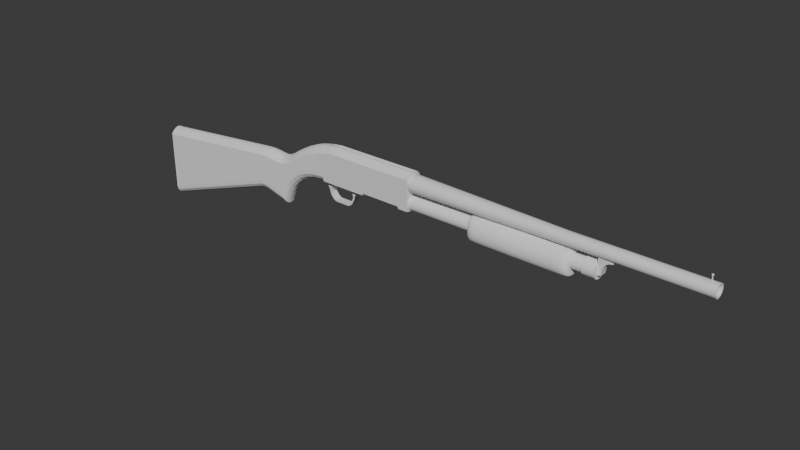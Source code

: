 # Source: model37.blend  (saved by Blender 5.1.30; exported with 4.5.12 LTS)
import bpy
from mathutils import Matrix  # noqa: F401  (used for matrix-valued properties, if any)

bpy.ops.wm.read_factory_settings(use_empty=True)
scene = bpy.context.scene
scene.name = 'Scene'

# ---- materials (node trees are filled in below, after node groups)
mat_material = bpy.data.materials.new('Material')
mat_material.alpha_threshold = 0.0
mat_material.use_backface_culling_lightprobe_volume = False
mat_material.roughness = 0.5
mat_material.line_color = (0.0, 0.0, 0.0, 1.0)

# ---- node groups
ng_smooth_by_angle = bpy.data.node_groups.new('Smooth by Angle', 'GeometryNodeTree')
_s = ng_smooth_by_angle.interface.new_socket(name='Mesh', in_out='OUTPUT', socket_type='NodeSocketGeometry')
_s = ng_smooth_by_angle.interface.new_socket(name='Mesh', in_out='INPUT', socket_type='NodeSocketGeometry')
_s = ng_smooth_by_angle.interface.new_socket(name='Angle', in_out='INPUT', socket_type='NodeSocketFloat')
_s.subtype = 'ANGLE'
_s.default_value = 0.5236
_s.min_value = 0.0
_s.max_value = 3.142
_s.description = 'Maximum face angle for smooth edges'
_s = ng_smooth_by_angle.interface.new_socket(name='Ignore Sharpness', in_out='INPUT', socket_type='NodeSocketBool')
_s.force_non_field = True
ng_smooth_by_angle.is_modifier = True
_N = ng_smooth_by_angle.nodes; _L = ng_smooth_by_angle.links
n0 = _N.new('GeometryNodeSetShadeSmooth'); n0.name = 'Set Shade Smooth'; n0.location = (120, -80)
n0.domain = 'EDGE'
n1 = _N.new('GeometryNodeSetShadeSmooth'); n1.name = 'Set Shade Smooth.001'; n1.location = (300, -80)
n2 = _N.new('NodeGroupOutput'); n2.name = 'Group Output'; n2.location = (480, -80)
n3 = _N.new('GeometryNodeInputMeshEdgeAngle'); n3.name = 'Edge Angle'; n3.location = (-440, -240)
n4 = _N.new('NodeGroupInput'); n4.name = 'Group Input'; n4.location = (-80, -80)
n5 = _N.new('GeometryNodeInputEdgeSmooth'); n5.name = 'Is Edge Smooth'; n5.location = (-260, -120)
n6 = _N.new('GeometryNodeInputShadeSmooth'); n6.name = 'Is Shade Smooth'; n6.location = (-440, -397)
n7 = _N.new('FunctionNodeCompare'); n7.name = 'Compare'; n7.location = (-260, -260)
n7.operation = 'LESS_EQUAL'
n7.inputs[6].default_value = (0.0, 0.0, 0.0, 0.0)
n7.inputs[7].default_value = (0.0, 0.0, 0.0, 0.0)
n8 = _N.new('FunctionNodeBooleanMath'); n8.name = 'Boolean Math.001'; n8.location = (-80, -260)
n9 = _N.new('NodeGroupInput'); n9.name = 'Group Input.001'; n9.location = (-440, -329)
n10 = _N.new('NodeGroupInput'); n10.name = 'Group Input.002'; n10.location = (-259, -189)
n11 = _N.new('FunctionNodeBooleanMath'); n11.name = 'Boolean Math'; n11.location = (-80, -149)
n11.operation = 'OR'
n12 = _N.new('FunctionNodeBooleanMath'); n12.name = 'Boolean Math.002'; n12.location = (-260, -380)
n12.operation = 'OR'
n13 = _N.new('NodeGroupInput'); n13.name = 'Group Input.003'; n13.location = (-440, -460)
_L.new(n3.outputs[0], n7.inputs[0])
_L.new(n1.outputs[0], n2.inputs[0])
_L.new(n9.outputs[1], n7.inputs[1])
_L.new(n7.outputs[0], n8.inputs[0])
_L.new(n4.outputs[0], n0.inputs[0])
_L.new(n0.outputs[0], n1.inputs[0])
_L.new(n8.outputs[0], n0.inputs[2])
_L.new(n10.outputs[2], n11.inputs[1])
_L.new(n5.outputs[0], n11.inputs[0])
_L.new(n11.outputs[0], n0.inputs[1])
_L.new(n13.outputs[2], n12.inputs[1])
_L.new(n6.outputs[0], n12.inputs[0])
_L.new(n12.outputs[0], n8.inputs[1])
n2.is_active_output = True

# ---- material node trees
mat_material.use_nodes = True; mat_material.node_tree.nodes.clear()
_N = mat_material.node_tree.nodes; _L = mat_material.node_tree.links
n0 = _N.new('ShaderNodeOutputMaterial'); n0.name = 'Material Output'; n0.location = (200, 100)
n1 = _N.new('ShaderNodeBsdfPrincipled'); n1.name = 'Principled BSDF'; n1.location = (-200, 100)
_L.new(n1.outputs[0], n0.inputs[0])
n0.is_active_output = True

# ---- world
world_world = bpy.data.worlds.new('World'); scene.world = world_world
world_world.use_nodes = True; world_world.node_tree.nodes.clear()
_N = world_world.node_tree.nodes; _L = world_world.node_tree.links
n0 = _N.new('ShaderNodeOutputWorld'); n0.name = 'World Output'; n0.location = (200, 100)
n1 = _N.new('ShaderNodeBackground'); n1.name = 'Background'; n1.location = (-200, 100)
n1.inputs[0].default_value = (0.05088, 0.05088, 0.05088, 1.0)
_L.new(n1.outputs[0], n0.inputs[0])
n0.is_active_output = True
world_world.color = (0.05088, 0.05088, 0.05088)
world_world.sun_shadow_jitter_overblur = 0.0

# ---- meshes
me_cube = bpy.data.meshes.new('Cube')
me_cube.from_pydata([(0.5174, -0.05338, 0.05752), (0.5174, -2.448e-08, 0.2692), (0.5174, -2.262e-08, 0.0439), (-0.001268, 5.544e-11, 0.2683), (-0.05132, 2.243e-09, 0.2683), (-0.103, 4.503e-09, 0.2611), (-0.1316, 5.753e-09, 0.2542), (-0.08027, -0.05338, 0.05846), (-0.08027, 3.509e-09, 0.04484), (0.203, -0.05338, 0.05846), (0.203, -8.874e-09, 0.04484), (0.203, -0.05338, 0.06344), (0.203, -8.874e-09, 0.04982), (0.2127, -0.05338, 0.07052), (0.2127, -9.295e-09, 0.0569), (0.4501, -0.05338, 0.07052), (0.4501, -1.967e-08, 0.0569), (0.4579, -0.05338, 0.06356), (0.4579, -2.001e-08, 0.04994), (0.4579, -0.05338, 0.05737), (0.4579, -2.001e-08, 0.04375), (0.5174, -0.05364, 0.2394), (0.5174, -0.01454, 0.2745), (0.5174, -0.02936, 0.2663), (0.5174, -0.04391, 0.254), (0.000715, -0.05364, 0.2386), (-4.397e-05, -0.04391, 0.2531), (-0.0006874, -0.02936, 0.2655), (-0.001117, -0.01454, 0.2737), (-0.04563, -0.05364, 0.2338), (-0.04781, -0.04391, 0.2482), (-0.04966, -0.02936, 0.2604), (-0.05089, -0.01454, 0.2686), (-0.09483, -0.05364, 0.224), (-0.09796, -0.04391, 0.2382), (-0.1006, -0.02936, 0.2502), (-0.1024, -0.01454, 0.2583), (-0.1225, -0.05364, 0.2173), (-0.126, -0.04391, 0.2314), (-0.129, -0.02936, 0.2434), (-0.1309, -0.01454, 0.2514), (0.2127, -0.05364, 0.2389), (0.4501, -0.05364, 0.2393)], [], [(7, 8, 10, 9), (9, 10, 12, 11), (16, 18, 17, 15), (25, 29, 7), (13, 14, 16, 15), (11, 13, 41), (41, 25, 11), (17, 18, 20, 19), (19, 20, 2, 0), (3, 4, 32, 28), (28, 32, 31, 27), (27, 31, 30, 26), (26, 30, 29, 25), (1, 3, 28, 22), (22, 28, 27, 23), (23, 27, 26, 24), (24, 26, 25, 41, 42, 21), (33, 29, 30, 34), (34, 30, 31, 35), (35, 31, 32, 36), (36, 32, 4, 5), (37, 33, 34, 38), (38, 34, 35, 39), (39, 35, 36, 40), (40, 36, 5, 6), (17, 19, 0), (2, 1, 22, 23, 24, 21, 0), (37, 38, 39, 40, 6, 8, 7), (7, 9, 11), (15, 41, 13), (12, 14, 13, 11), (11, 25, 7), (29, 33, 7), (33, 37, 7), (0, 21, 15), (21, 42, 15), (15, 17, 0), (15, 42, 41)])
_uv = me_cube.uv_layers.new(name='UVMap')
_uv.uv.foreach_set('vector', [0.375, 0.75, 0.375, 1.0, 0.375, 1.0, 0.375, 0.75, 0.375, 0.75, 0.375, 1.0, 0.375, 1.0, 0.375, 0.75, 0.375, 1.0, 0.375, 1.0, 0.375, 0.75, 0.375, 0.75, 0.5196, 0.742, 0.4239, 0.7468, 0.375, 0.75, 0.375, 0.75, 0.375, 1.0, 0.375, 1.0, 0.375, 0.75, 0.375, 0.75, 0.375, 0.75, 0.5461, 0.6539, 0.5461, 0.6539, 0.5196, 0.742, 0.375, 0.75, 0.375, 0.75, 0.375, 1.0, 0.375, 1.0, 0.375, 0.75, 0.375, 0.75, 0.375, 1.0, 0.375, 1.0, 0.375, 0.75, 0.7222, 0.8472, 0.375, 0.9443, 0.3753, 0.87, 0.6846, 0.8099, 0.6846, 0.8099, 0.3753, 0.87, 0.3763, 0.75, 0.6236, 0.7499, 0.6236, 0.7499, 0.3763, 0.75, 0.415, 0.7482, 0.5498, 0.7444, 0.5498, 0.7444, 0.415, 0.7482, 0.4239, 0.7468, 0.5196, 0.742, 0.7546, 0.4352, 0.7222, 0.8472, 0.6846, 0.8099, 0.7039, 0.46, 0.7039, 0.46, 0.6846, 0.8099, 0.6236, 0.7499, 0.621, 0.481, 0.621, 0.481, 0.6236, 0.7499, 0.5498, 0.7444, 0.5998, 0.5119, 0.5998, 0.5119, 0.5498, 0.7444, 0.5196, 0.742, 0.5461, 0.6539, 0.5757, 0.5552, 0.5842, 0.5272, 0.3842, 0.7485, 0.4239, 0.7468, 0.415, 0.7482, 0.3808, 0.749, 0.3808, 0.749, 0.415, 0.7482, 0.3763, 0.75, 0.375, 0.75, 0.375, 0.75, 0.3763, 0.75, 0.3753, 0.87, 0.375, 0.87, 0.375, 0.87, 0.3753, 0.87, 0.375, 0.9443, 0.375, 0.9443, 0.375, 0.75, 0.3842, 0.7485, 0.3808, 0.749, 0.375, 0.7549, 0.375, 0.7549, 0.3808, 0.749, 0.375, 0.75, 0.375, 0.769, 0.375, 0.769, 0.375, 0.75, 0.375, 0.87, 0.375, 0.87, 0.375, 0.87, 0.375, 0.87, 0.375, 0.9443, 0.375, 0.9443, 0.375, 0.75, 0.375, 0.75, 0.375, 0.75, 0.375, 0.25, 0.7546, 0.4352, 0.7039, 0.46, 0.621, 0.481, 0.5998, 0.5119, 0.5842, 0.5272, 0.375, 0.5, 0.375, 0.75, 0.375, 0.7549, 0.375, 0.769, 0.375, 0.87, 0.375, 1.0, 0.375, 1.0, 0.375, 0.75, 0.375, 0.75, 0.375, 0.75, 0.375, 0.75, 0.375, 0.75, 0.5461, 0.6539, 0.375, 0.75, 0.375, 1.0, 0.375, 1.0, 0.375, 0.75, 0.375, 0.75, 0.375, 0.75, 0.5196, 0.742, 0.375, 0.75, 0.4239, 0.7468, 0.3842, 0.7485, 0.375, 0.75, 0.3842, 0.7485, 0.375, 0.75, 0.375, 0.75, 0.375, 0.75, 0.5842, 0.5272, 0.375, 0.75, 0.5842, 0.5272, 0.5757, 0.5552, 0.375, 0.75, 0.375, 0.75, 0.375, 0.75, 0.375, 0.75, 0.375, 0.75, 0.5757, 0.5552, 0.5461, 0.6539])
me_cube.materials.append(mat_material)
me_cube.materials.append(None)
me_cube.use_mirror_vertex_groups = False
me_cube.update()
me_cube.normals_split_custom_set([tuple(v) for v in zip(*[iter([-1.492e-08, -0.2472, -0.969, -1.492e-08, -0.2472, -0.969, -1.492e-08, -0.2472, -0.969, -1.492e-08, -0.2472, -0.969, 1.0, 0.0, 0.0, 1.0, 0.0, 0.0, 1.0, 0.0, 0.0, 1.0, 0.0, 0.0, -0.4028, -0.178, -0.8978, -0.9031, -0.1702, -0.3943, -0.9031, -0.1703, -0.3943, -0.4028, -0.178, -0.8978, 0.0001561, -1.0, -0.001475, 0.0001561, -1.0, -0.001475, 0.0001561, -1.0, -0.001475, 0.0, -0.2472, -0.969, 0.0, -0.2472, -0.969, 0.0, -0.2472, -0.969, 0.0, -0.2472, -0.969, 0.0007715, -1.0, -0.00148, 0.000628, -1.0, -0.00147, 0.0006281, -1.0, -0.001469, -7.692e-07, -1.0, -0.001445, -7.692e-07, -1.0, -0.001445, -7.692e-07, -1.0, -0.001445, -1.0, 0.0, 0.0, -1.0, 0.0, 0.0, -1.0, 0.0, 0.0, -1.0, 0.0, 0.0, 0.002537, -0.2472, -0.969, 0.002537, -0.2472, -0.969, 0.002537, -0.2472, -0.969, 0.002537, -0.2472, -0.969, -0.05124, 0.3634, 0.9302, -0.05013, 0.3887, 0.92, -0.05117, 0.007313, 0.9987, -0.05003, -0.02003, 0.9985, -0.09779, -0.3065, 0.9468, -0.09738, -0.3065, 0.9469, -0.0784, -0.6468, 0.7586, -0.07794, -0.6468, 0.7586, -0.09022, -0.4854, 0.8696, -0.08907, -0.4854, 0.8698, -0.06438, -0.7825, 0.6193, -0.0632, -0.7825, 0.6194, -0.07296, -0.7071, 0.7034, -0.07205, -0.7071, 0.7035, -0.03976, -0.9236, 0.3813, -0.0388, -0.9236, 0.3814, -0.001417, 0.5224, 0.8527, -0.001415, 0.5224, 0.8527, -0.001554, 0.157, 0.9876, -0.001478, 0.157, 0.9876, -0.001549, -0.3064, 0.9519, -0.001322, -0.3064, 0.9519, -0.001467, -0.6468, 0.7627, -0.001208, -0.6468, 0.7627, -0.001435, -0.4854, 0.8743, -0.0008178, -0.4855, 0.8743, -0.00163, -0.7826, 0.6225, -0.0009984, -0.7826, 0.6225, -0.001145, -0.7071, 0.7072, -0.0006688, -0.7071, 0.7072, -0.001103, -0.9236, 0.3834, 0.09483, -0.9097, 0.4044, 0.09483, -0.9097, 0.4044, -0.0006586, -0.9236, 0.3834, -0.07538, -0.9236, 0.376, -0.07474, -0.9236, 0.3761, -0.1391, -0.7071, 0.6933, -0.1385, -0.7071, 0.6935, -0.1223, -0.7826, 0.6104, -0.1215, -0.7826, 0.6106, -0.172, -0.4855, 0.8572, -0.1712, -0.4854, 0.8573, -0.1496, -0.6468, 0.7479, -0.1493, -0.6468, 0.7479, -0.1869, -0.3064, 0.9334, -0.1866, -0.3064, 0.9334, -0.1603, -0.2775, 0.9473, -0.157, -0.2933, 0.943, -0.169, 0.09403, 0.9811, -0.1665, 0.1105, 0.9798, -0.08988, -0.9236, 0.3728, -0.08964, -0.9236, 0.3729, -0.1658, -0.707, 0.6875, -0.1656, -0.707, 0.6875, -0.1459, -0.7827, 0.6051, -0.1456, -0.7827, 0.6052, -0.205, -0.4855, 0.8498, -0.2047, -0.4855, 0.8499, -0.1787, -0.6467, 0.7415, -0.1786, -0.6467, 0.7415, -0.2231, -0.3063, 0.9254, -0.223, -0.3063, 0.9255, -0.2165, -0.3823, 0.8983, -0.2165, -0.3823, 0.8983, -0.2342, -0.0003782, 0.9722, -0.2344, -0.0003784, 0.9721, -0.0001248, -1.0, -0.001288, -0.0001248, -1.0, -0.001288, -0.0001249, -1.0, -0.001288, 1.0, -6.535e-07, 0.0, 1.0, -6.535e-07, 0.0, 1.0, -6.535e-07, 0.0, 1.0, -6.535e-07, 0.0, 1.0, -6.535e-07, 0.0, 1.0, -6.535e-07, 0.0, 1.0, -6.535e-07, 0.0, -0.9689, -0.02775, -0.2461, -0.9689, -0.02775, -0.2461, -0.9689, -0.02775, -0.2461, -0.9689, -0.02775, -0.2461, -0.9689, -0.02775, -0.2461, -0.9689, -0.02775, -0.2461, -0.9689, -0.02775, -0.2461, 7.063e-05, -1.0, -0.001292, 7.06e-05, -1.0, -0.001292, 7.058e-05, -1.0, -0.001292, -4.712e-08, -1.0, -0.001506, -4.712e-08, -1.0, -0.001506, -4.712e-08, -1.0, -0.001506, 0.7243, -0.1976, -0.6606, 0.1916, -0.1831, -0.9642, 0.1916, -0.1831, -0.9642, 0.7243, -0.1976, -0.6606, 2.482e-05, -1.0, -0.001416, 2.482e-05, -1.0, -0.001416, 2.482e-05, -1.0, -0.001416, 0.000325, -1.0, -0.001508, 0.000325, -1.0, -0.001508, 0.000325, -1.0, -0.001508, 0.0003705, -1.0, -0.001504, 0.0003705, -1.0, -0.001504, 0.0003705, -1.0, -0.001504, -0.0002702, -1.0, -0.001399, -0.0002702, -1.0, -0.001399, -0.0002702, -1.0, -0.001399, -6.745e-07, -1.0, -0.001507, -6.745e-07, -1.0, -0.001507, -6.745e-07, -1.0, -0.001507, -0.0001248, -1.0, -0.001288, -0.0001249, -1.0, -0.001288, -0.0001249, -1.0, -0.001288, -6.985e-07, -1.0, -0.001507, -6.985e-07, -1.0, -0.001507, -6.985e-07, -1.0, -0.001507])] * 3)])
me_cube_001 = bpy.data.meshes.new('Cube.001')
me_cube_001.from_pydata([(2.239, -6.904e-08, 0.2379), (2.239, -6.904e-08, 0.1624), (1.463, -3.514e-08, 0.237), (0.5181, 0.0, 0.259), (0.5181, 0.0, 0.1534), (1.463, -3.514e-08, 0.1623), (2.239, -0.01541, 0.235), (2.239, -0.02753, 0.2269), (2.239, -0.03564, 0.2148), (2.239, -0.03848, 0.2001), (2.239, -0.03564, 0.1855), (2.239, -0.02753, 0.1734), (2.239, -0.01541, 0.1653), (1.463, -0.01541, 0.2342), (1.463, -0.02753, 0.2261), (1.463, -0.03564, 0.2139), (0.5181, -0.05338, 0.2062), (0.5181, -0.04937, 0.2265), (0.5181, -0.03792, 0.2436), (0.5181, -0.02079, 0.255), (0.5181, -0.02079, 0.1575), (0.5181, -0.03792, 0.1689), (0.5181, -0.04937, 0.186), (1.463, -0.03848, 0.1996), (1.463, -0.01541, 0.1651), (1.463, -0.02753, 0.1732), (1.463, -0.03564, 0.1853), (2.205, -7.524e-08, 0.2676), (2.203, -7.515e-08, 0.2628), (2.198, -7.494e-08, 0.2607), (2.198, -0.004867, 0.2725), (2.198, -0.006882, 0.2676), (2.198, -0.004867, 0.2628), (2.198, -7.494e-08, 0.2745), (2.193, -7.43e-08, 0.2725), (2.191, -7.404e-08, 0.2676), (2.193, -7.43e-08, 0.2628), (2.203, -7.601e-08, 0.2725), (2.203, -6.136e-08, 0.233), (2.203, -6.136e-08, 0.2438), (2.201, -0.004675, 0.233), (2.201, -0.004675, 0.2438), (2.195, -0.004675, 0.233), (2.195, -0.004675, 0.2438), (2.193, -6.089e-08, 0.233), (2.193, -6.089e-08, 0.2438), (2.195, 0.004674, 0.233), (2.201, 0.004674, 0.233), (2.201, -6.126e-08, 0.2438), (2.201, -6.126e-08, 0.2626), (2.198, -0.003162, 0.2438), (2.198, -0.003162, 0.2626), (2.195, -6.098e-08, 0.2438), (2.195, -6.098e-08, 0.2626), (2.198, 0.003162, 0.2438), (2.198, 0.003162, 0.2626), (2.239, -6.904e-08, 0.2303), (2.239, 0.0, 0.17), (2.239, -0.03079, 0.2001), (2.239, -0.01233, 0.228), (2.239, -0.02203, 0.2215), (2.239, -0.02851, 0.2118), (2.239, -0.02851, 0.1884), (2.239, -0.02203, 0.1787), (2.239, -0.01233, 0.1722), (1.519, -3.758e-08, 0.1996), (1.648, -4.654e-08, 0.1427), (1.648, -4.654e-08, 0.07547), (1.668, -4.743e-08, 0.07547), (1.674, -4.768e-08, 0.1141), (1.648, -0.02259, 0.07547), (1.648, -0.02259, 0.1427), (1.668, -0.02259, 0.07547), (1.674, -0.02259, 0.1141), (1.682, -4.801e-08, 0.1323), (1.682, -0.02259, 0.1323), (1.692, -4.848e-08, 0.145), (1.692, -0.02259, 0.145), (1.709, -4.922e-08, 0.1545), (1.709, -0.02259, 0.1545), (1.728, -5.006e-08, 0.1572), (1.728, -0.02259, 0.1572), (1.728, -5.006e-08, 0.1687), (1.728, -0.02259, 0.1687), (1.648, -4.654e-08, 0.1687), (1.648, -0.02259, 0.1687)], [], [(0, 2, 13, 6), (6, 13, 14, 7), (7, 14, 15, 8), (8, 15, 23, 9), (23, 16, 22, 26), (26, 22, 21, 25), (25, 21, 20, 24), (24, 20, 4, 5), (16, 23, 15, 17), (17, 15, 14, 18), (18, 14, 13, 19), (19, 13, 2, 3), (9, 23, 26, 10), (10, 26, 25, 11), (11, 25, 24, 12), (12, 24, 5, 1), (16, 17, 18, 19, 3, 4, 20, 21, 22), (29, 28, 32), (27, 37, 30, 31), (28, 27, 31, 32), (37, 33, 30), (29, 32, 36), (31, 30, 34, 35), (32, 31, 35, 36), (30, 33, 34), (38, 39, 41, 40), (40, 41, 43, 42), (42, 43, 45, 44), (41, 39, 45, 43), (38, 40, 42, 44, 46, 47), (48, 49, 51, 50), (50, 51, 53, 52), (51, 49, 55, 53), (48, 50, 52, 54), (1, 57, 64, 12), (12, 64, 63, 11), (9, 58, 61, 8), (6, 59, 56, 0), (8, 61, 60, 7), (11, 63, 62, 10), (7, 60, 59, 6), (10, 62, 58, 9), (59, 60, 65), (62, 63, 65), (60, 61, 65), (63, 64, 65), (61, 58, 65), (56, 59, 65), (64, 57, 65), (58, 62, 65), (68, 69, 73, 72), (73, 70, 72), (70, 71, 66, 67), (68, 72, 70, 67), (69, 74, 75, 73), (74, 76, 77, 75), (76, 78, 79, 77), (79, 81, 83), (80, 82, 83, 81), (82, 83, 85, 84), (84, 66, 71, 85), (85, 77, 79), (73, 71, 70), (73, 75, 71), (71, 77, 85), (75, 77, 71), (85, 79, 83), (79, 78, 80, 81)])
me_cube_001.polygons.foreach_set('use_smooth', [True] * 68)
me_cube_001.polygons.foreach_set('material_index', [0, 0, 0, 0, 0, 0, 0, 0, 0, 0, 0, 0, 0, 0, 0, 0, 0, 0, 0, 0, 0, 0, 0, 0, 0, 0, 0, 0, 0, 0, 0, 0, 0, 0, 0, 0, 0, 0, 0, 0, 0, 0, 0, 0, 0, 0, 0, 0, 0, 0, 1, 1, 1, 1, 1, 1, 1, 1, 1, 1, 1, 1, 1, 1, 1, 1, 1, 1])
_uv = me_cube_001.uv_layers.new(name='UVMap')
_uv.uv.foreach_set('vector', [0.7869, 0.4191, 0.8678, 0.75, 0.7749, 0.75, 0.7218, 0.45, 0.7218, 0.45, 0.7749, 0.75, 0.625, 0.75, 0.6129, 0.4763, 0.6129, 0.4763, 0.625, 0.75, 0.4321, 0.5185, 0.5485, 0.5448, 0.5485, 0.5448, 0.4321, 0.5185, 0.3125, 0.375, 0.5011, 0.5826, 0.3125, 0.375, 0.0, 0.0, 0.0, 0.0, 0.1929, 0.2315, 0.1929, 0.2315, 0.0, 0.0, 0.0, 0.0, 3.459e-07, 6.918e-07, 3.459e-07, 6.918e-07, 0.0, 0.0, 0.0, 0.0, 0.2249, 0.5996, 0.2249, 0.5996, 0.0, 0.0, 0.0, 0.0, 0.3643, 0.9714, 0.0, 0.0, 0.3125, 0.375, 0.4321, 0.5185, 0.0, 0.0, 0.0, 0.0, 0.4321, 0.5185, 0.625, 0.75, 0.0, 0.0, 0.0, 0.0, 0.625, 0.75, 0.7749, 0.75, 0.0, 0.0, 0.0, 0.0, 0.7749, 0.75, 0.8678, 0.75, 0.0, 0.0, 0.4989, 0.6261, 0.3125, 0.375, 0.1929, 0.2315, 0.4515, 0.6735, 0.4515, 0.6735, 0.1929, 0.2315, 3.459e-07, 6.918e-07, 0.375, 0.75, 0.375, 0.75, 0.375, 0.75, 0.375, 0.8999, 0.375, 0.8999, 0.375, 0.8999, 0.375, 0.8999, 0.375, 0.9928, 0.375, 0.9928, 0.375, 0.75, 0.375, 0.7685, 0.375, 0.8211, 0.375, 0.8999, 0.375, 1.0, 0.375, 0.9928, 0.375, 0.8999, 0.375, 0.8211, 0.375, 0.7685, 0.625, 0.0, 0.75, 0.25, 0.5, 0.25, 0.75, 0.5, 0.75, 0.75, 0.5, 0.75, 0.5, 0.5, 0.75, 0.25, 0.75, 0.5, 0.5, 0.5, 0.5, 0.25, 0.75, 0.75, 0.625, 1.0, 0.5, 0.75, 0.375, 0.0, 0.5, 0.25, 0.25, 0.25, 0.5, 0.5, 0.5, 0.75, 0.25, 0.75, 0.25, 0.5, 0.5, 0.25, 0.5, 0.5, 0.25, 0.5, 0.25, 0.25, 0.5, 0.75, 0.375, 1.0, 0.25, 0.75, 1.0, 0.5, 1.0, 1.0, 0.8333, 1.0, 0.8333, 0.5, 0.8333, 0.5, 0.8333, 1.0, 0.6667, 1.0, 0.6667, 0.5, 0.6667, 0.5, 0.6667, 1.0, 0.5, 1.0, 0.5, 0.5, 0.4578, 0.37, 0.25, 0.49, 0.25, 0.01, 0.4578, 0.13, 0.75, 0.49, 0.9578, 0.37, 0.9578, 0.13, 0.75, 0.01, 0.5422, 0.13, 0.5422, 0.37, 1.0, 0.5, 1.0, 1.0, 0.75, 1.0, 0.75, 0.5, 0.75, 0.5, 0.75, 1.0, 0.5, 1.0, 0.5, 0.5, 0.49, 0.25, 0.25, 0.49, 0.01, 0.25, 0.25, 0.01, 0.75, 0.49, 0.99, 0.25, 0.75, 0.01, 0.51, 0.25, 0.375, 0.9928, 0.375, 0.9928, 0.375, 0.8999, 0.375, 0.8999, 0.375, 0.8999, 0.375, 0.8999, 0.375, 0.75, 0.375, 0.75, 0.5011, 0.5826, 0.5011, 0.5826, 0.5485, 0.5448, 0.5485, 0.5448, 0.7218, 0.45, 0.7218, 0.45, 0.7869, 0.4191, 0.7869, 0.4191, 0.5485, 0.5448, 0.5485, 0.5448, 0.6129, 0.4763, 0.6129, 0.4763, 0.375, 0.75, 0.375, 0.75, 0.4515, 0.6735, 0.4515, 0.6735, 0.6129, 0.4763, 0.6129, 0.4763, 0.7218, 0.45, 0.7218, 0.45, 0.4515, 0.6735, 0.4515, 0.6735, 0.4989, 0.6261, 0.4989, 0.6261, 0.7218, 0.45, 0.6129, 0.4763, 0.7218, 0.45, 0.4515, 0.6735, 0.375, 0.75, 0.4515, 0.6735, 0.6129, 0.4763, 0.5485, 0.5448, 0.6129, 0.4763, 0.375, 0.75, 0.375, 0.8999, 0.375, 0.75, 0.5485, 0.5448, 0.5011, 0.5826, 0.5485, 0.5448, 0.7869, 0.4191, 0.7218, 0.45, 0.7869, 0.4191, 0.375, 0.8999, 0.375, 0.9928, 0.375, 0.8999, 0.4989, 0.6261, 0.4515, 0.6735, 0.4989, 0.6261, 0.375, 0.25, 0.625, 0.25, 0.625, 0.5, 0.375, 0.5, 0.625, 0.5, 0.375, 0.75, 0.375, 0.5, 0.375, 0.75, 0.625, 0.75, 0.625, 1.0, 0.375, 1.0, 0.125, 0.5, 0.375, 0.5, 0.375, 0.75, 0.125, 0.75, 0.625, 0.25, 0.625, 0.25, 0.625, 0.5, 0.625, 0.5, 0.625, 0.25, 0.625, 0.25, 0.625, 0.5, 0.625, 0.5, 0.625, 0.25, 0.625, 0.25, 0.625, 0.5, 0.625, 0.5, 0.0, 0.0, 0.0, 0.0, 0.0, 0.0, 0.625, 0.25, 0.625, 0.25, 0.625, 0.5, 0.625, 0.5, 0.625, 0.25, 0.625, 0.5, 0.625, 0.5, 0.625, 0.25, 0.625, 0.25, 0.625, 0.25, 0.625, 0.5, 0.625, 0.5, 0.0, 0.0, 0.0, 0.0, 0.0, 0.0, 0.625, 0.5, 0.625, 0.75, 0.375, 0.75, 0.0, 0.0, 0.0, 0.0, 0.0, 0.0, 0.0, 0.0, 0.0, 0.0, 0.0, 0.0, 0.0, 0.0, 0.0, 0.0, 0.0, 0.0, 0.0, 0.0, 0.0, 0.0, 0.0, 0.0, 0.625, 0.5, 0.625, 0.25, 0.625, 0.25, 0.625, 0.5])
me_cube_001.materials.append(mat_material)
me_cube_001.materials.append(None)
me_cube_001.use_mirror_vertex_groups = False
me_cube_001.update()
me_cube_002 = bpy.data.meshes.new('Cube.002')
me_cube_002.from_pydata([(-0.1731, 6.494e-09, 0.2389), (-0.2267, 4.862e-05, 0.2147), (-0.2812, 4.862e-05, 0.1843), (-1.359, 4.866e-05, -0.4079), (-0.3728, 4.862e-05, -0.1179), (-0.2759, 4.862e-05, -0.004086), (-0.4889, 4.863e-05, 0.1155), (-0.1596, -0.05364, 0.2036), (-0.172, -0.01454, 0.2362), (-0.1699, -0.02936, 0.2284), (-0.1647, -0.04391, 0.2171), (-0.1316, 0.0, 0.2542), (-0.1225, -0.05364, 0.2173), (-0.1309, -0.01454, 0.2514), (-0.1293, -0.02936, 0.2434), (-0.126, -0.04391, 0.2314), (-0.2134, -0.05364, 0.1793), (-0.2256, -0.01454, 0.212), (-0.2236, -0.02936, 0.2042), (-0.2185, -0.04391, 0.1929), (-0.2689, -0.05364, 0.1484), (-0.2803, -0.01454, 0.1816), (-0.2783, -0.02936, 0.1737), (-0.2736, -0.04391, 0.1621), (-0.3219, 4.862e-05, 0.158), (-0.3108, -0.05364, 0.1213), (-0.3211, -0.01454, 0.1552), (-0.3192, -0.02936, 0.1472), (-0.3151, -0.04391, 0.1354), (-0.3583, 4.862e-05, 0.1333), (-0.3486, -0.05364, 0.09601), (-0.3575, -0.01454, 0.1305), (-0.3558, -0.02936, 0.1225), (-0.3523, -0.04391, 0.1103), (-0.3784, 4.862e-05, 0.1231), (-0.3741, -0.05364, 0.08327), (-0.3781, -0.01454, 0.12), (-0.3769, -0.02936, 0.1117), (-0.3757, -0.04391, 0.09849), (-0.4026, 4.862e-05, 0.114), (-0.3996, -0.05364, 0.07394), (-0.4023, -0.01454, 0.1109), (-0.4013, -0.02936, 0.1026), (-0.4007, -0.04391, 0.08926), (-0.4248, 4.862e-05, 0.1094), (-0.423, -0.05364, 0.06928), (-0.4247, -0.01454, 0.1064), (-0.4237, -0.02936, 0.09805), (-0.4237, -0.04391, 0.08464), (-0.4533, -0.05364, 0.07106), (-0.4602, 4.863e-05, 0.1116), (-0.4559, -0.04391, 0.08656), (-0.4582, -0.02936, 0.1001), (-0.4597, -0.01454, 0.1085), (-0.5445, -0.05364, 0.08096), (-0.5288, 4.863e-05, 0.1185), (-0.5385, -0.04391, 0.09535), (-0.5307, -0.02936, 0.1076), (-0.53, -0.01454, 0.1157), (-0.5677, 4.863e-05, 0.1175), (-0.5806, -0.05364, 0.07984), (-0.5687, -0.01454, 0.1147), (-0.5691, -0.02936, 0.1066), (-0.5757, -0.04391, 0.09426), (-1.364, 4.866e-05, 0.03641), (-1.368, -0.05364, -0.0004936), (-1.364, -0.01454, 0.0336), (-1.364, -0.02936, 0.0256), (-1.367, -0.04391, 0.01363), (-1.384, -0.05364, -0.0004936), (-1.385, 4.864e-05, 0.03553), (-1.384, -0.04391, 0.01363), (-1.384, -0.02936, 0.0256), (-1.384, -0.01454, 0.0336), (-0.5071, -0.05364, 0.07832), (-0.4903, -0.01454, 0.1127), (-0.4913, -0.02936, 0.1047), (-0.5001, -0.04391, 0.09256), (-0.108, 4.861e-05, 0.04508), (-0.1275, -0.05347, 0.1023), (-0.1095, -0.02153, 0.04862), (-0.1137, -0.03977, 0.06121), (-0.1201, -0.05197, 0.08005), (-1.378, 4.864e-05, -0.4146), (-1.379, -0.05625, -0.3577), (-1.378, -0.02153, -0.4103), (-1.378, -0.03977, -0.398), (-1.379, -0.05197, -0.3795), (-1.36, -0.05347, -0.3519), (-1.359, -0.02153, -0.4044), (-1.359, -0.03977, -0.3921), (-1.359, -0.05197, -0.3737), (-0.6073, 4.863e-05, -0.1465), (-0.5983, -0.05347, -0.08734), (-0.6066, -0.02153, -0.1428), (-0.6047, -0.03977, -0.1298), (-0.6017, -0.05197, -0.1103), (-0.581, 4.863e-05, -0.1431), (-0.569, -0.05347, -0.08385), (-0.5801, -0.02153, -0.1394), (-0.5775, -0.03977, -0.1264), (-0.5736, -0.05197, -0.1069), (-0.5385, -0.05347, -0.08743), (-0.5532, 4.863e-05, -0.1465), (-0.5441, -0.05197, -0.1104), (-0.5489, -0.03977, -0.1298), (-0.552, -0.02153, -0.1428), (-0.4149, -0.05347, -0.1215), (-0.4015, 4.862e-05, -0.1888), (-0.4098, -0.05197, -0.1476), (-0.4054, -0.03977, -0.1697), (-0.4026, -0.02153, -0.1845), (-0.3946, 4.862e-05, -0.1676), (-0.4036, -0.05347, -0.08582), (-0.3953, -0.02153, -0.1622), (-0.3972, -0.03977, -0.1443), (-0.4002, -0.05197, -0.1175), (-0.3828, -0.05347, -0.04076), (-0.3736, -0.02153, -0.1129), (-0.3758, -0.03977, -0.09595), (-0.379, -0.05197, -0.07063), (-0.3483, 4.862e-05, -0.07541), (-0.3594, -0.05347, -0.003446), (-0.3492, -0.02153, -0.07075), (-0.3516, -0.03977, -0.05495), (-0.3551, -0.05197, -0.03132), (-0.3148, 4.862e-05, -0.03677), (-0.3312, -0.05347, 0.02639), (-0.3161, -0.02153, -0.03278), (-0.3196, -0.03977, -0.01889), (-0.3249, -0.05197, 0.001881), (-0.2933, -0.05347, 0.05623), (-0.2772, -0.02153, -0.0003075), (-0.281, -0.03977, 0.01296), (-0.2866, -0.05197, 0.03281), (-0.2303, 4.862e-05, 0.01987), (-0.2487, -0.05347, 0.0784), (-0.2317, -0.02153, 0.02352), (-0.2357, -0.03977, 0.03639), (-0.2417, -0.05197, 0.05566), (-0.1878, -0.05347, 0.09638), (-0.1684, 4.861e-05, 0.03885), (-0.1804, -0.05197, 0.07403), (-0.1741, -0.03977, 0.05508), (-0.1699, -0.02153, 0.04241), (-0.09458, -0.05347, 0.103), (-0.08027, 2.603e-09, 0.04572), (-0.0891, -0.05197, 0.08072), (-0.08446, -0.03977, 0.06186), (-0.08136, -0.02153, 0.04927)], [], [(11, 0, 8, 13), (13, 8, 9, 14), (14, 9, 10, 15), (15, 10, 7, 12), (16, 7, 10, 19), (19, 10, 9, 18), (18, 9, 8, 17), (17, 8, 0, 1), (20, 16, 19, 23), (23, 19, 18, 22), (22, 18, 17, 21), (21, 17, 1, 2), (25, 20, 23, 28), (28, 23, 22, 27), (27, 22, 21, 26), (26, 21, 2, 24), (30, 25, 28, 33), (33, 28, 27, 32), (32, 27, 26, 31), (31, 26, 24, 29), (35, 30, 33, 38), (38, 33, 32, 37), (37, 32, 31, 36), (36, 31, 29, 34), (40, 35, 38, 43), (43, 38, 37, 42), (42, 37, 36, 41), (41, 36, 34, 39), (45, 40, 43, 48), (48, 43, 42, 47), (47, 42, 41, 46), (46, 41, 39, 44), (74, 49, 51, 77), (77, 51, 52, 76), (76, 52, 53, 75), (75, 53, 50, 6), (60, 54, 56, 63), (63, 56, 57, 62), (62, 57, 58, 61), (61, 58, 55, 59), (65, 60, 63, 68), (68, 63, 62, 67), (67, 62, 61, 66), (66, 61, 59, 64), (69, 65, 68, 71), (71, 68, 67, 72), (72, 67, 66, 73), (73, 66, 64, 70), (49, 45, 48, 51), (51, 48, 47, 52), (52, 47, 46, 53), (53, 46, 44, 50), (54, 74, 77, 56), (56, 77, 76, 57), (57, 76, 75, 58), (58, 75, 6, 55), (141, 78, 80, 144), (144, 80, 81, 143), (143, 81, 82, 142), (142, 82, 79, 140), (88, 84, 87, 91), (91, 87, 86, 90), (90, 86, 85, 89), (89, 85, 83, 3), (3, 92, 94, 89), (89, 94, 95, 90), (90, 95, 96, 91), (91, 96, 93, 88), (92, 97, 99, 94), (94, 99, 100, 95), (95, 100, 101, 96), (96, 101, 98, 93), (108, 112, 114, 111), (111, 114, 115, 110), (110, 115, 116, 109), (109, 116, 113, 107), (103, 108, 111, 106), (106, 111, 110, 105), (105, 110, 109, 104), (104, 109, 107, 102), (112, 4, 118, 114), (114, 118, 119, 115), (115, 119, 120, 116), (116, 120, 117, 113), (4, 121, 123, 118), (118, 123, 124, 119), (119, 124, 125, 120), (120, 125, 122, 117), (121, 126, 128, 123), (123, 128, 129, 124), (124, 129, 130, 125), (125, 130, 127, 122), (126, 5, 132, 128), (128, 132, 133, 129), (129, 133, 134, 130), (130, 134, 131, 127), (5, 135, 137, 132), (132, 137, 138, 133), (133, 138, 139, 134), (134, 139, 136, 131), (135, 141, 144, 137), (137, 144, 143, 138), (138, 143, 142, 139), (139, 142, 140, 136), (78, 146, 149, 80), (80, 149, 148, 81), (81, 148, 147, 82), (82, 147, 145, 79), (97, 103, 106, 99), (99, 106, 105, 100), (100, 105, 104, 101), (101, 104, 102, 98), (7, 79, 145, 12), (16, 140, 79, 7), (69, 71, 72, 73, 70, 83, 85, 86, 87, 84), (69, 84, 88, 65), (3, 89, 90, 91, 88, 65, 68, 67, 66, 64), (93, 60, 65, 88), (98, 54, 60, 93), (102, 74, 54, 98), (74, 102, 107, 49), (49, 107, 113, 45), (45, 113, 117, 40), (40, 117, 122, 35), (35, 122, 127, 30), (30, 127, 131, 25), (25, 131, 136, 20), (70, 64, 83), (20, 136, 140, 16), (146, 11, 13, 14, 15, 12, 145, 147, 148, 149)])
_k = {(69, 71): 1.0, (71, 72): 1.0, (72, 73): 1.0, (70, 73): 1.0, (84, 87): 1.0, (86, 87): 1.0, (85, 86): 1.0, (83, 85): 1.0, (69, 84): 1.0, (70, 83): 1.0}
me_cube_002.attributes.new('crease_edge', 'FLOAT', 'EDGE').data.foreach_set('value', [_k.get((min(e.vertices), max(e.vertices)), 0.0) for e in me_cube_002.edges])
_uv = me_cube_002.uv_layers.new(name='UVMap')
_uv.uv.foreach_set('vector', [0.875, 0.5, 0.875, 0.75, 0.7793, 0.7504, 0.7793, 0.5028, 0.7793, 0.5028, 0.7793, 0.7504, 0.6991, 0.7617, 0.7105, 0.5063, 0.7105, 0.5063, 0.6991, 0.7617, 0.625, 0.75, 0.5227, 0.4182, 0.5227, 0.4182, 0.625, 0.75, 0.625, 0.75, 0.4593, 0.3674, 0.625, 0.75, 0.625, 0.75, 0.625, 0.75, 0.625, 0.75, 0.625, 0.75, 0.625, 0.75, 0.6991, 0.7617, 0.7104, 0.75, 0.7104, 0.75, 0.6991, 0.7617, 0.7793, 0.7504, 0.7791, 0.75, 0.7791, 0.75, 0.7793, 0.7504, 0.875, 0.75, 0.8746, 0.75, 0.625, 0.75, 0.625, 0.75, 0.625, 0.75, 0.625, 0.75, 0.625, 0.75, 0.625, 0.75, 0.7104, 0.75, 0.7104, 0.75, 0.7104, 0.75, 0.7104, 0.75, 0.7791, 0.75, 0.7791, 0.75, 0.7791, 0.75, 0.7791, 0.75, 0.8746, 0.75, 0.8746, 0.75, 0.625, 0.75, 0.625, 0.75, 0.625, 0.75, 0.625, 0.75, 0.625, 0.75, 0.625, 0.75, 0.7104, 0.75, 0.6687, 0.75, 0.6687, 0.75, 0.7104, 0.75, 0.7791, 0.75, 0.7791, 0.75, 0.7791, 0.75, 0.7791, 0.75, 0.8746, 0.75, 0.8746, 0.75, 0.625, 0.75, 0.625, 0.75, 0.625, 0.75, 0.625, 0.75, 0.625, 0.75, 0.625, 0.75, 0.6687, 0.75, 0.6832, 0.75, 0.6832, 0.75, 0.6687, 0.75, 0.7791, 0.75, 0.7791, 0.75, 0.7791, 0.75, 0.7791, 0.75, 0.8746, 0.75, 0.8746, 0.75, 0.625, 0.75, 0.625, 0.75, 0.625, 0.75, 0.625, 0.75, 0.625, 0.75, 0.625, 0.75, 0.6832, 0.75, 0.6853, 0.75, 0.6853, 0.75, 0.6832, 0.75, 0.7791, 0.75, 0.7791, 0.75, 0.7791, 0.75, 0.7791, 0.75, 0.8746, 0.75, 0.8746, 0.75, 0.625, 0.75, 0.625, 0.75, 0.625, 0.75, 0.625, 0.75, 0.625, 0.75, 0.625, 0.75, 0.6853, 0.75, 0.6841, 0.75, 0.6841, 0.75, 0.6853, 0.75, 0.7791, 0.75, 0.7791, 0.75, 0.7791, 0.75, 0.7791, 0.75, 0.8746, 0.75, 0.8746, 0.75, 0.625, 0.75, 0.625, 0.75, 0.625, 0.75, 0.625, 0.75, 0.625, 0.75, 0.625, 0.75, 0.6841, 0.75, 0.6815, 0.75, 0.6815, 0.75, 0.6841, 0.75, 0.7791, 0.75, 0.7791, 0.75, 0.7791, 0.75, 0.7791, 0.75, 0.8746, 0.75, 0.8746, 0.75, 0.625, 0.75, 0.625, 0.75, 0.625, 0.75, 0.625, 0.75, 0.625, 0.75, 0.625, 0.75, 0.6838, 0.75, 0.6925, 0.75, 0.6925, 0.75, 0.6838, 0.75, 0.7791, 0.75, 0.7791, 0.75, 0.7791, 0.75, 0.7791, 0.75, 0.8746, 0.75, 0.8746, 0.75, 0.625, 0.75, 0.625, 0.75, 0.625, 0.75, 0.625, 0.75, 0.625, 0.75, 0.625, 0.75, 0.6929, 0.75, 0.7104, 0.75, 0.7104, 0.75, 0.6929, 0.75, 0.7791, 0.75, 0.7791, 0.75, 0.7791, 0.75, 0.7791, 0.75, 0.8746, 0.75, 0.8746, 0.75, 0.625, 0.75, 0.625, 0.75, 0.625, 0.75, 0.6313, 0.75, 0.6313, 0.75, 0.625, 0.75, 0.7104, 0.75, 0.7185, 0.75, 0.7185, 0.75, 0.7104, 0.75, 0.7791, 0.75, 0.7791, 0.75, 0.7791, 0.75, 0.7791, 0.75, 0.8746, 0.75, 0.8746, 0.75, 0.0, 0.0, 0.0, 0.0, 0.0, 0.0, 0.0, 0.0, 0.0, 0.0, 0.0, 0.0, 0.0, 0.0, 0.0, 0.0, 0.6615, 0.75, 0.7185, 0.75, 0.7791, 0.75, 0.7791, 0.75, 0.7791, 0.75, 0.7791, 0.75, 0.8746, 0.75, 0.8746, 0.75, 0.625, 0.75, 0.625, 0.75, 0.625, 0.75, 0.625, 0.75, 0.625, 0.75, 0.625, 0.75, 0.6815, 0.75, 0.6838, 0.75, 0.6838, 0.75, 0.6815, 0.75, 0.7791, 0.75, 0.7791, 0.75, 0.7791, 0.75, 0.7791, 0.75, 0.8746, 0.75, 0.8746, 0.75, 0.625, 0.75, 0.625, 0.75, 0.625, 0.75, 0.625, 0.75, 0.625, 0.75, 0.625, 0.75, 0.6925, 0.75, 0.6929, 0.75, 0.6929, 0.75, 0.6925, 0.75, 0.7791, 0.75, 0.7791, 0.75, 0.7791, 0.75, 0.7791, 0.75, 0.8746, 0.75, 0.8746, 0.75, 0.8746, 0.75, 0.8746, 0.75, 0.7982, 0.7686, 0.7791, 0.75, 0.7791, 0.75, 0.7982, 0.7686, 0.625, 0.75, 0.625, 0.75, 0.625, 0.75, 0.625, 0.75, 0.625, 0.75, 0.625, 0.75, 0.625, 0.75, 0.625, 0.75, 0.625, 0.75, 0.625, 0.75, 0.0, 0.0, 0.0, 0.0, 0.0, 0.0, 0.0, 0.0, 0.0, 0.0, 0.0, 0.0, 0.0, 0.0, 0.0, 0.0, 0.6433, 0.75, 0.6615, 0.75, 0.7791, 0.75, 0.7791, 0.75, 0.7791, 0.75, 0.7791, 0.75, 0.8746, 0.75, 0.8746, 0.75, 0.8746, 0.75, 0.8746, 0.75, 0.7791, 0.75, 0.7791, 0.75, 0.7791, 0.75, 0.7791, 0.75, 0.625, 0.75, 0.6433, 0.75, 0.6433, 0.75, 0.625, 0.75, 0.625, 0.75, 0.6313, 0.75, 0.6313, 0.75, 0.625, 0.75, 0.625, 0.75, 0.625, 0.75, 0.8746, 0.75, 0.8746, 0.75, 0.7791, 0.75, 0.7791, 0.75, 0.7791, 0.75, 0.7791, 0.75, 0.625, 0.75, 0.625, 0.75, 0.625, 0.75, 0.625, 0.75, 0.625, 0.75, 0.625, 0.75, 0.625, 0.75, 0.625, 0.75, 0.625, 0.75, 0.625, 0.75, 0.8746, 0.75, 0.8746, 0.75, 0.7791, 0.75, 0.7791, 0.75, 0.7791, 0.75, 0.7791, 0.75, 0.625, 0.75, 0.625, 0.75, 0.625, 0.75, 0.625, 0.75, 0.625, 0.75, 0.625, 0.75, 0.625, 0.75, 0.625, 0.75, 0.625, 0.75, 0.625, 0.75, 0.8746, 0.75, 0.8746, 0.75, 0.7791, 0.75, 0.7791, 0.75, 0.7791, 0.75, 0.7791, 0.75, 0.625, 0.75, 0.625, 0.75, 0.625, 0.75, 0.625, 0.75, 0.625, 0.75, 0.625, 0.75, 0.625, 0.75, 0.625, 0.75, 0.625, 0.75, 0.625, 0.75, 0.8746, 0.75, 0.8746, 0.75, 0.7791, 0.75, 0.7791, 0.75, 0.7791, 0.75, 0.7791, 0.75, 0.625, 0.75, 0.625, 0.75, 0.625, 0.75, 0.625, 0.75, 0.625, 0.75, 0.625, 0.75, 0.625, 0.75, 0.625, 0.75, 0.625, 0.75, 0.625, 0.75, 0.8746, 0.75, 0.8746, 0.75, 0.7791, 0.75, 0.7791, 0.75, 0.7791, 0.75, 0.7791, 0.75, 0.625, 0.75, 0.625, 0.75, 0.625, 0.75, 0.625, 0.75, 0.625, 0.75, 0.625, 0.75, 0.625, 0.75, 0.625, 0.75, 0.625, 0.75, 0.625, 0.75, 0.8746, 0.75, 0.8746, 0.75, 0.7791, 0.75, 0.7791, 0.75, 0.7791, 0.75, 0.7791, 0.75, 0.625, 0.75, 0.625, 0.75, 0.625, 0.75, 0.625, 0.75, 0.625, 0.75, 0.625, 0.75, 0.625, 0.75, 0.625, 0.75, 0.625, 0.75, 0.625, 0.75, 0.8746, 0.75, 0.8746, 0.75, 0.7791, 0.75, 0.7791, 0.75, 0.7791, 0.75, 0.7791, 0.75, 0.625, 0.75, 0.625, 0.75, 0.625, 0.75, 0.625, 0.75, 0.625, 0.75, 0.625, 0.75, 0.625, 0.75, 0.625, 0.75, 0.625, 0.75, 0.625, 0.75, 0.8746, 0.75, 0.8746, 0.75, 0.7791, 0.75, 0.7791, 0.75, 0.7791, 0.75, 0.7791, 0.75, 0.625, 0.75, 0.625, 0.75, 0.625, 0.75, 0.625, 0.75, 0.625, 0.75, 0.625, 0.75, 0.625, 0.75, 0.625, 0.75, 0.625, 0.75, 0.625, 0.75, 0.8746, 0.75, 0.8746, 0.75, 0.7791, 0.75, 0.7791, 0.75, 0.7791, 0.75, 0.7791, 0.75, 0.625, 0.75, 0.625, 0.75, 0.625, 0.75, 0.625, 0.75, 0.625, 0.75, 0.625, 0.75, 0.625, 0.75, 0.625, 0.75, 0.625, 0.75, 0.625, 0.75, 0.8746, 0.75, 0.0, 0.0, 0.01827, 0.01776, 0.7982, 0.7686, 0.7982, 0.7686, 0.01827, 0.01776, 0.05696, 0.06835, 0.625, 0.75, 0.625, 0.75, 0.05696, 0.06835, 0.07169, 0.05735, 0.625, 0.75, 0.625, 0.75, 0.07169, 0.05735, 0.1161, 0.09291, 0.625, 0.75, 0.8746, 0.75, 0.8746, 0.75, 0.7791, 0.75, 0.7791, 0.75, 0.7791, 0.75, 0.7791, 0.75, 0.625, 0.75, 0.625, 0.75, 0.625, 0.75, 0.625, 0.75, 0.625, 0.75, 0.625, 0.75, 0.625, 0.75, 0.625, 0.75, 0.625, 0.75, 0.625, 0.75, 0.625, 0.75, 0.625, 0.75, 0.1161, 0.09291, 0.4593, 0.3674, 0.625, 0.75, 0.625, 0.75, 0.625, 0.75, 0.625, 0.75, 0.625, 0.75, 0.644, 0.75, 0.6615, 0.75, 0.7791, 0.75, 0.875, 0.75, 0.8746, 0.75, 0.7791, 0.75, 0.6615, 0.75, 0.644, 0.75, 0.625, 0.75, 0.0, 0.0, 0.0, 0.0, 0.0, 0.0, 0.0, 0.0, 0.8746, 0.75, 0.7791, 0.75, 0.6433, 0.75, 0.6313, 0.75, 0.625, 0.75, 0.625, 0.75, 0.6313, 0.75, 0.7185, 0.75, 0.7791, 0.75, 0.875, 0.75, 0.625, 0.75, 0.625, 0.75, 0.625, 0.75, 0.625, 0.75, 0.625, 0.75, 0.625, 0.75, 0.625, 0.75, 0.625, 0.75, 0.625, 0.75, 0.625, 0.75, 0.625, 0.75, 0.625, 0.75, 0.625, 0.75, 0.625, 0.75, 0.625, 0.75, 0.625, 0.75, 0.625, 0.75, 0.625, 0.75, 0.625, 0.75, 0.625, 0.75, 0.625, 0.75, 0.625, 0.75, 0.625, 0.75, 0.625, 0.75, 0.625, 0.75, 0.625, 0.75, 0.625, 0.75, 0.625, 0.75, 0.625, 0.75, 0.625, 0.75, 0.625, 0.75, 0.625, 0.75, 0.625, 0.75, 0.625, 0.75, 0.625, 0.75, 0.625, 0.75, 0.625, 0.75, 0.625, 0.75, 0.625, 0.75, 0.625, 0.75, 0.875, 0.75, 0.8746, 0.75, 0.8746, 0.75, 0.625, 0.75, 0.625, 0.75, 0.625, 0.75, 0.625, 0.75, 0.0, 0.0, 0.0, 0.0, 0.0, 0.0, 0.0, 0.0, 0.0, 0.0, 0.0, 0.0, 0.1161, 0.09291, 0.07169, 0.05735, 0.05696, 0.06835, 0.01827, 0.01776])
me_cube_002.update()
me_cube_004 = bpy.data.meshes.new('Cube.004')
me_cube_004.from_pydata([(0.5169, 2.896e-09, 0.05011), (0.5174, 3.118e-09, 0.1365), (1.575, -4.337e-08, 0.05011), (1.575, -4.325e-08, 0.1365), (1.575, -4.337e-08, 0.04398), (1.575, -4.337e-08, 0.1427), (1.648, -4.654e-08, 0.04398), (1.648, -4.654e-08, 0.1427), (1.575, -0.000511, 0.04398), (1.575, -0.04846, 0.09333), (1.575, -0.01894, 0.04765), (1.575, -0.03452, 0.0581), (1.575, -0.04489, 0.07373), (1.575, -0.04469, 0.1129), (1.575, -0.03416, 0.1286), (1.575, -0.01847, 0.139), (1.648, -0.04846, 0.09333), (1.648, -0.0005111, 0.04398), (1.648, -0.04489, 0.07373), (1.648, -0.03452, 0.0581), (1.648, -0.01894, 0.04765), (1.648, -0.01847, 0.139), (1.648, -0.03416, 0.1286), (1.648, -0.04469, 0.1129), (0.5172, -0.04278, 0.09333), (0.5169, -0.01637, 0.05337), (0.517, -0.03025, 0.06264), (0.5171, -0.03952, 0.07652), (0.5173, -0.03952, 0.1101), (0.5174, -0.03025, 0.124), (0.5174, -0.01637, 0.1333), (1.575, -0.04278, 0.09333), (1.575, -0.03952, 0.07652), (1.575, -0.03025, 0.06264), (1.575, -0.01637, 0.05337), (1.575, -0.01637, 0.1333), (1.575, -0.03025, 0.124), (1.575, -0.03952, 0.1101)], [], [(4, 5, 7, 6), (9, 16, 23, 13), (13, 23, 22, 14), (14, 22, 21, 15), (15, 21, 7, 5), (8, 17, 20, 10), (10, 20, 19, 11), (11, 19, 18, 12), (12, 18, 16, 9), (8, 4, 6, 17), (6, 7, 21, 22, 23, 16, 18, 19, 20, 17), (0, 2, 34, 25), (25, 34, 33, 26), (26, 33, 32, 27), (27, 32, 31, 24), (3, 1, 30, 35), (35, 30, 29, 36), (36, 29, 28, 37), (37, 28, 24, 31), (0, 25, 26, 27, 24, 28, 29, 30, 1), (5, 4, 8, 10, 11, 12, 9, 13, 14, 15)])
_uv = me_cube_004.uv_layers.new(name='UVMap')
_uv.uv.foreach_set('vector', [0.0, 0.0, 0.0, 0.0, 0.0, 0.0, 0.0, 0.0, 0.0, 0.0, 0.0, 0.0, 0.0, 0.0, 0.0, 0.0, 0.0, 0.0, 0.0, 0.0, 0.0, 0.0, 0.0, 0.0, 0.625, 0.5, 0.6071, 0.4635, 0.7247, 0.4486, 0.7792, 0.5, 0.7792, 0.5, 0.7247, 0.4486, 0.7917, 0.4167, 0.875, 0.5, 0.1276, 0.5, 0.2101, 0.4175, 0.2762, 0.4491, 0.2222, 0.5, 0.2222, 0.5, 0.2762, 0.4491, 0.3929, 0.4637, 0.375, 0.5, 0.0, 0.0, 0.0, 0.0, 0.0, 0.0, 0.0, 0.0, 0.0, 0.0, 0.0, 0.0, 0.0, 0.0, 0.0, 0.0, 0.1276, 0.5, 0.125, 0.5, 0.125, 0.5, 0.2101, 0.4175, 0.375, 0.25, 0.7917, 0.4167, 0.7247, 0.4486, 0.6071, 0.4635, 0.5496, 0.481, 0.4971, 0.5, 0.4504, 0.4811, 0.3929, 0.4637, 0.2762, 0.4491, 0.2101, 0.4175, 0.2083, 0.8333, 0.125, 0.5, 0.2207, 0.5, 0.2753, 0.8014, 0.2753, 0.8014, 0.2207, 0.5, 0.375, 0.5, 0.3871, 0.7744, 0.3871, 0.7744, 0.375, 0.5, 0.4514, 0.5, 0.4514, 0.7563, 0.4514, 0.7563, 0.4514, 0.5, 0.4987, 0.5, 0.4987, 0.75, 0.875, 0.5, 0.7917, 0.8333, 0.7247, 0.8014, 0.7793, 0.5, 0.7793, 0.5, 0.7247, 0.8014, 0.6129, 0.7744, 0.625, 0.5, 0.625, 0.5, 0.6129, 0.7744, 0.5486, 0.7563, 0.5486, 0.5, 0.5486, 0.5, 0.5486, 0.7563, 0.5013, 0.75, 0.5013, 0.5, 0.2083, 0.8333, 0.2753, 0.8014, 0.3871, 0.7744, 0.4514, 0.7563, 0.5013, 0.75, 0.5486, 0.7563, 0.6129, 0.7744, 0.7247, 0.8014, 0.625, 1.0, 0.0, 0.0, 0.0, 0.0, 0.1276, 0.5, 0.2222, 0.5, 0.375, 0.5, 0.0, 0.0, 0.0, 0.0, 0.0, 0.0, 0.0, 0.0, 0.7792, 0.5])
me_cube_004.update()
me_cube_004.normals_split_custom_set([tuple(v) for v in zip(*[iter([4.371e-08, 1.0, 0.0, 4.371e-08, 1.0, 0.0, 4.371e-08, 1.0, 0.0, 4.371e-08, 1.0, 0.0, 8.784e-06, -1.0, 0.005664, -0.0001143, -1.0, 0.005664, -9.87e-06, -0.9224, 0.3862, 9.817e-05, -0.9224, 0.3862, 9.232e-06, -0.922, 0.3871, -9.345e-06, -0.922, 0.3871, -9.376e-06, -0.7057, 0.7086, 9.271e-05, -0.7057, 0.7086, 9.254e-06, -0.7049, 0.7093, -9.286e-06, -0.7049, 0.7093, -9.335e-06, -0.3824, 0.924, 0.0001208, -0.3824, 0.924, 9.306e-06, -0.3814, 0.9244, -9.252e-06, -0.3814, 0.9244, 1.021e-08, -0.1949, 0.9808, 1.021e-08, -0.1949, 0.9808, 9.313e-06, -0.0005243, -1.0, -9.348e-06, -0.0005243, -1.0, -9.427e-06, -0.383, -0.9237, 9.285e-06, -0.383, -0.9237, 9.382e-06, -0.384, -0.9233, -6.553e-05, -0.384, -0.9233, -9.387e-06, -0.7086, -0.7056, 6.562e-05, -0.7086, -0.7056, 9.387e-06, -0.7093, -0.7049, -9.374e-05, -0.7093, -0.7049, -9.373e-06, -0.9253, -0.3792, 9.36e-05, -0.9253, -0.3792, 9.903e-06, -0.9257, -0.3783, -9.856e-06, -0.9257, -0.3783, -8.817e-06, -1.0, 0.004628, 8.776e-06, -1.0, 0.004628, 0.0, 0.0, -1.0, 0.0, 0.0, -1.0, 0.0, 0.0, -1.0, 0.0, 0.0, -1.0, 1.0, 2.146e-06, 0.0, 1.0, 2.146e-06, 0.0, 1.0, 2.146e-06, 0.0, 1.0, 2.146e-06, 0.0, 1.0, 2.146e-06, 0.0, 1.0, 2.146e-06, 0.0, 1.0, 2.146e-06, 0.0, 1.0, 2.146e-06, 0.0, 1.0, 2.146e-06, 0.0, 1.0, 2.146e-06, 0.0, -5.58e-09, -0.1951, -0.9808, -5.58e-09, -0.1951, -0.9808, -9.353e-06, -0.3822, -0.9241, 7.824e-06, -0.3822, -0.9241, -5.079e-07, -0.3832, -0.9237, -9.315e-06, -0.3832, -0.9237, -9.367e-06, -0.7067, -0.7075, -7.596e-06, -0.7067, -0.7075, -4.302e-06, -0.7075, -0.7067, -9.326e-06, -0.7075, -0.7067, -9.377e-06, -0.9237, -0.3832, -2.963e-06, -0.9237, -0.3832, -1.206e-05, -0.9241, -0.3822, -6.697e-05, -0.9241, -0.3822, -9.151e-06, -1.0, -0.000492, 4.849e-06, -1.0, -0.0005399, -9.335e-06, -0.0005219, 1.0, 0.0001477, -0.000522, 1.0, 1.116e-05, -0.3822, 0.9241, -9.3e-06, -0.3822, 0.9241, -9.354e-06, -0.3832, 0.9237, -7.599e-06, -0.3832, 0.9237, -5.247e-07, -0.7067, 0.7075, -9.317e-06, -0.7067, 0.7075, -9.375e-06, -0.7075, 0.7067, -2.786e-06, -0.7075, 0.7067, -4.553e-06, -0.9237, 0.3832, -9.335e-06, -0.9237, 0.3832, -9.616e-06, -0.9241, 0.3822, 4.839e-06, -0.9241, 0.3822, -1.124e-05, -1.0, 0.0005401, -9.105e-06, -1.0, 0.0004921, -1.0, -4.103e-07, 0.006497, -1.0, -4.103e-07, 0.006497, -1.0, -4.103e-07, 0.006497, -1.0, -4.103e-07, 0.006497, -1.0, -4.103e-07, 0.006497, -1.0, -4.103e-07, 0.006497, -1.0, -4.103e-07, 0.006497, -1.0, -4.103e-07, 0.006497, -1.0, -4.103e-07, 0.006497, -1.0, 3.03e-06, 0.0, -1.0, 3.03e-06, 0.0, -1.0, 3.03e-06, 0.0, -0.9807, 0.03798, -0.1916, -0.9807, -0.03858, -0.1917, -0.9807, -0.1092, -0.1619, -1.0, 3.03e-06, 0.0, -0.981, -0.1903, -0.03697, -0.9811, -0.1898, 0.03832, -0.981, -0.1611, 0.1079])] * 3)])
me_cube_005 = bpy.data.meshes.new('Cube.005')
me_cube_005.from_pydata([(0.1604, -0.01676, 0.04484), (0.1466, -0.01676, 0.03892), (0.06875, -0.01676, 0.04484), (0.1604, 0.0, 0.04484), (0.1466, 0.0, 0.03892), (0.1342, 0.0, 0.0306), (0.1342, -0.01676, 0.0306), (0.1241, 0.0, 0.01938), (0.1241, -0.01676, 0.01938), (0.1163, 0.0, 0.004245), (0.1163, -0.01676, 0.004245), (0.1044, -0.01676, 0.001106), (0.1008, -0.01676, 0.01625), (0.08842, -0.01676, 0.03252), (0.1017, -0.01676, -0.01226), (0.1117, 0.0, -0.01226), (0.1117, -0.01676, -0.01226), (0.1017, -0.02187, -0.01226), (0.09747, -0.02187, -0.02715), (0.08501, -0.02187, -0.04169), (0.0707, -0.02187, -0.05012), (-0.01762, -0.02187, -0.05012), (-0.03507, -0.02187, -0.04058), (-0.04691, -0.02187, -0.02473), (-0.05222, -0.02187, -0.003953), (-0.05014, -0.02187, 0.01371), (-0.03779, -0.02187, 0.03206), (-0.1093, 0.0, 0.04484), (-0.1093, -0.02187, 0.04484), (-0.08615, 0.0, 0.0333), (-0.08615, -0.02187, 0.0333), (-0.07348, 0.0, 0.02019), (-0.07348, -0.02187, 0.02019), (-0.06475, 0.0, 0.003963), (-0.06475, -0.02187, 0.003963), (-0.06025, 0.0, -0.01365), (-0.06025, -0.02187, -0.01365), (-0.0537, 0.0, -0.03008), (-0.0537, -0.02187, -0.03008), (-0.03788, 0.0, -0.04883), (-0.03788, -0.02187, -0.04883), (-0.01852, 0.0, -0.05868), (-0.01852, -0.02187, -0.05868), (0.07035, 0.0, -0.05868), (0.07035, -0.02187, -0.05868), (0.08882, 0.0, -0.04922), (0.08882, -0.02187, -0.04922), (0.1034, 0.0, -0.03468), (0.1034, -0.02187, -0.03468), (0.1095, 0.0, -0.02077), (0.1095, -0.02187, -0.02077), (0.1117, -0.02187, -0.01226), (-0.01702, -0.02187, 0.04484), (0.1604, 0.02187, 0.04484), (0.1466, 0.02187, 0.03892), (0.06875, 0.02187, 0.04484), (0.1342, 0.02187, 0.0306), (0.1241, 0.02187, 0.01938), (0.1163, 0.02187, 0.004245), (0.1044, 0.02187, 0.001106), (0.1008, 0.02187, 0.01625), (0.08842, 0.02187, 0.03252), (0.1017, 0.02187, -0.01226), (0.1117, 0.02187, -0.01226), (0.09747, 0.02187, -0.02715), (0.08501, 0.02187, -0.04169), (0.0707, 0.02187, -0.05012), (-0.01762, 0.02187, -0.05012), (-0.03507, 0.02187, -0.04058), (-0.04691, 0.02187, -0.02473), (-0.05222, 0.02187, -0.003953), (-0.05014, 0.02187, 0.01371), (-0.03779, 0.02187, 0.03206), (-0.1093, 0.02187, 0.04484), (-0.08615, 0.02187, 0.0333), (-0.07348, 0.02187, 0.02019), (-0.06475, 0.02187, 0.003963), (-0.06025, 0.02187, -0.01365), (-0.0537, 0.02187, -0.03008), (-0.03788, 0.02187, -0.04883), (-0.01852, 0.02187, -0.05868), (0.07035, 0.02187, -0.05868), (0.08882, 0.02187, -0.04922), (0.1034, 0.02187, -0.03468), (0.1095, 0.02187, -0.02077), (-0.01702, 0.02187, 0.04484)], [], [(17, 51, 16), (10, 11, 16), (40, 21, 22), (13, 1, 2), (2, 1, 0), (12, 8, 13), (13, 6, 1), (13, 8, 6), (16, 11, 14), (11, 10, 12), (12, 10, 8), (18, 50, 17), (17, 50, 51), (50, 18, 48), (48, 19, 46), (46, 20, 44), (19, 20, 46), (44, 21, 42), (42, 21, 40), (40, 22, 38), (38, 23, 36), (38, 22, 23), (36, 24, 34), (23, 24, 36), (19, 48, 18), (30, 52, 28), (30, 26, 52), (32, 26, 30), (32, 25, 26), (34, 25, 32), (34, 24, 25), (21, 44, 20), (17, 16, 14), (50, 16, 51), (33, 36, 34), (43, 44, 42, 41), (1, 3, 0), (3, 1, 4), (4, 1, 5), (5, 6, 7), (7, 8, 9), (6, 8, 7), (9, 10, 15), (15, 16, 49), (6, 5, 1), (8, 10, 9), (49, 50, 47), (45, 44, 43), (47, 46, 45), (45, 46, 44), (10, 16, 15), (16, 50, 49), (47, 48, 46), (48, 47, 50), (29, 28, 27), (29, 30, 28), (31, 30, 29), (31, 32, 30), (37, 38, 35), (35, 36, 33), (37, 39, 38), (33, 32, 31), (33, 34, 32), (38, 36, 35), (42, 39, 41), (38, 39, 40), (40, 39, 42), (58, 63, 59), (79, 68, 67), (61, 55, 54), (55, 53, 54), (60, 61, 57), (61, 54, 56), (61, 56, 57), (63, 62, 59), (59, 60, 58), (60, 57, 58), (64, 62, 84), (62, 63, 84), (84, 83, 64), (83, 82, 65), (82, 81, 66), (65, 82, 66), (81, 80, 67), (80, 79, 67), (79, 78, 68), (78, 77, 69), (78, 69, 68), (77, 76, 70), (69, 77, 70), (65, 64, 83), (74, 73, 85), (74, 85, 72), (75, 74, 72), (75, 72, 71), (76, 75, 71), (76, 71, 70), (67, 66, 81), (33, 76, 77), (43, 41, 80, 81), (54, 53, 3), (3, 4, 54), (4, 5, 54), (5, 7, 56), (7, 9, 57), (56, 7, 57), (9, 15, 58), (15, 49, 63), (56, 54, 5), (57, 9, 58), (49, 47, 84), (45, 43, 81), (47, 45, 82), (45, 81, 82), (58, 15, 63), (63, 49, 84), (47, 82, 83), (83, 84, 47), (29, 27, 73), (29, 73, 74), (31, 29, 74), (31, 74, 75), (37, 35, 78), (35, 33, 77), (37, 78, 39), (33, 31, 75), (33, 75, 76), (78, 35, 77), (80, 41, 39), (78, 79, 39), (79, 80, 39), (85, 52, 26, 72), (71, 72, 26, 25), (70, 71, 25, 24), (69, 70, 24, 23), (68, 69, 23, 22), (67, 68, 22, 21), (66, 67, 21, 20), (66, 20, 19, 65), (19, 18, 64, 65), (62, 64, 18, 14), (18, 17, 14), (62, 14, 11, 59), (60, 59, 11, 12), (60, 12, 13, 61), (2, 55, 61, 13)])
_uv = me_cube_005.uv_layers.new(name='UVMap')
_uv.uv.foreach_set('vector', [0.0, 0.0, 0.0, 0.0, 0.0, 0.0, 0.0, 0.0, 0.0, 0.0, 0.0, 0.0, 0.0, 0.0, 0.0, 0.0, 0.0, 0.0, 0.0, 0.0, 0.0, 0.0, 0.0, 0.0, 0.0, 0.0, 0.0, 0.0, 0.0, 0.0, 0.0, 0.0, 0.0, 0.0, 0.0, 0.0, 0.0, 0.0, 0.0, 0.0, 0.0, 0.0, 0.0, 0.0, 0.0, 0.0, 0.0, 0.0, 0.0, 0.0, 0.0, 0.0, 0.0, 0.0, 0.0, 0.0, 0.0, 0.0, 0.0, 0.0, 0.0, 0.0, 0.0, 0.0, 0.0, 0.0, 0.0, 0.0, 0.0, 0.0, 0.0, 0.0, 0.0, 0.0, 0.0, 0.0, 0.0, 0.0, 0.0, 0.0, 0.0, 0.0, 0.0, 0.0, 0.0, 0.0, 0.0, 0.0, 0.0, 0.0, 0.0, 0.0, 0.0, 0.0, 0.0, 0.0, 0.0, 0.0, 0.0, 0.0, 0.0, 0.0, 0.0, 0.0, 0.0, 0.0, 0.0, 0.0, 0.0, 0.0, 0.0, 0.0, 0.0, 0.0, 0.0, 0.0, 0.0, 0.0, 0.0, 0.0, 0.0, 0.0, 0.0, 0.0, 0.0, 0.0, 0.0, 0.0, 0.0, 0.0, 0.0, 0.0, 0.0, 0.0, 0.0, 0.0, 0.0, 0.0, 0.0, 0.0, 0.0, 0.0, 0.0, 0.0, 0.0, 0.0, 0.0, 0.0, 0.0, 0.0, 0.0, 0.0, 0.0, 0.0, 0.0, 0.0, 0.0, 0.0, 0.0, 0.0, 0.0, 0.0, 0.0, 0.0, 0.0, 0.0, 0.0, 0.0, 0.0, 0.0, 0.0, 0.0, 0.0, 0.0, 0.0, 0.0, 0.0, 0.0, 0.0, 0.0, 0.0, 0.0, 0.0, 0.0, 0.0, 0.0, 0.0, 0.0, 0.0, 0.0, 0.0, 0.0, 0.0, 0.0, 0.0, 0.0, 0.0, 0.0, 0.0, 0.0, 0.0, 0.0, 0.0, 0.0, 0.0, 0.0, 0.0, 0.0, 0.0, 0.0, 0.0, 0.0, 0.0, 0.0, 0.0, 0.0, 0.0, 0.0, 0.0, 0.0, 0.0, 0.0, 0.0, 0.0, 0.0, 0.0, 0.0, 0.0, 0.0, 0.0, 0.0, 0.0, 0.0, 0.0, 0.0, 0.0, 0.0, 0.0, 0.0, 0.0, 0.0, 0.0, 0.0, 0.0, 0.0, 0.0, 0.0, 0.0, 0.0, 0.0, 0.0, 0.0, 0.0, 0.0, 0.0, 0.0, 0.0, 0.0, 0.0, 0.0, 0.0, 0.0, 0.0, 0.0, 0.0, 0.0, 0.0, 0.0, 0.0, 0.0, 0.0, 0.0, 0.0, 0.0, 0.0, 0.0, 0.0, 0.0, 0.0, 0.0, 0.0, 0.0, 0.0, 0.0, 0.0, 0.0, 0.0, 0.0, 0.0, 0.0, 0.0, 0.0, 0.0, 0.0, 0.0, 0.0, 0.0, 0.0, 0.0, 0.0, 0.0, 0.0, 0.0, 0.0, 0.0, 0.0, 0.0, 0.0, 0.0, 0.0, 0.0, 0.0, 0.0, 0.0, 0.0, 0.0, 0.0, 0.0, 0.0, 0.0, 0.0, 0.0, 0.0, 0.0, 0.0, 0.0, 0.0, 0.0, 0.0, 0.0, 0.0, 0.0, 0.0, 0.0, 0.0, 0.0, 0.0, 0.0, 0.0, 0.0, 0.0, 0.0, 0.0, 0.0, 0.0, 0.0, 0.0, 0.0, 0.0, 0.0, 0.0, 0.0, 0.0, 0.0, 0.0, 0.0, 0.0, 0.0, 0.0, 0.0, 0.0, 0.0, 0.0, 0.0, 0.0, 0.0, 0.0, 0.0, 0.0, 0.0, 0.0, 0.0, 0.0, 0.0, 0.0, 0.0, 0.0, 0.0, 0.0, 0.0, 0.0, 0.0, 0.0, 0.0, 0.0, 0.0, 0.0, 0.0, 0.0, 0.0, 0.0, 0.0, 0.0, 0.0, 0.0, 0.0, 0.0, 0.0, 0.0, 0.0, 0.0, 0.0, 0.0, 0.0, 0.0, 0.0, 0.0, 0.0, 0.0, 0.0, 0.0, 0.0, 0.0, 0.0, 0.0, 0.0, 0.0, 0.0, 0.0, 0.0, 0.0, 0.0, 0.0, 0.0, 0.0, 0.0, 0.0, 0.0, 0.0, 0.0, 0.0, 0.0, 0.0, 0.0, 0.0, 0.0, 0.0, 0.0, 0.0, 0.0, 0.0, 0.0, 0.0, 0.0, 0.0, 0.0, 0.0, 0.0, 0.0, 0.0, 0.0, 0.0, 0.0, 0.0, 0.0, 0.0, 0.0, 0.0, 0.0, 0.0, 0.0, 0.0, 0.0, 0.0, 0.0, 0.0, 0.0, 0.0, 0.0, 0.0, 0.0, 0.0, 0.0, 0.0, 0.0, 0.0, 0.0, 0.0, 0.0, 0.0, 0.0, 0.0, 0.0, 0.0, 0.0, 0.0, 0.0, 0.0, 0.0, 0.0, 0.0, 0.0, 0.0, 0.0, 0.0, 0.0, 0.0, 0.0, 0.0, 0.0, 0.0, 0.0, 0.0, 0.0, 0.0, 0.0, 0.0, 0.0, 0.0, 0.0, 0.0, 0.0, 0.0, 0.0, 0.0, 0.0, 0.0, 0.0, 0.0, 0.0, 0.0, 0.0, 0.0, 0.0, 0.0, 0.0, 0.0, 0.0, 0.0, 0.0, 0.0, 0.0, 0.0, 0.0, 0.0, 0.0, 0.0, 0.0, 0.0, 0.0, 0.0, 0.0, 0.0, 0.0, 0.0, 0.0, 0.0, 0.0, 0.0, 0.0, 0.0, 0.0, 0.0, 0.0, 0.0, 0.0, 0.0, 0.0, 0.0, 0.0, 0.0, 0.0, 0.0, 0.0, 0.0, 0.0, 0.0, 0.0, 0.0, 0.0, 0.0, 0.0, 0.0, 0.0, 0.0, 0.0, 0.0, 0.0, 0.0, 0.0, 0.0, 0.0, 0.0, 0.0, 0.0, 0.0, 0.0, 0.0, 0.0, 0.0, 0.0, 0.0, 0.0, 0.0, 0.0, 0.0, 0.0, 0.0, 0.0, 0.0, 0.0, 0.0, 0.0, 0.0, 0.0, 0.0, 0.0, 0.0, 0.0, 0.0, 0.0, 0.0, 0.0, 0.0, 0.0, 0.0, 0.0, 0.0, 0.0, 0.0, 0.0, 0.0, 0.0, 0.0, 0.0, 0.0, 0.0, 0.0, 0.0, 0.0, 0.0, 0.0, 0.0, 0.0, 0.0, 0.0, 0.0, 0.0, 0.0, 0.0, 0.0, 0.0, 0.0, 0.0, 0.0, 0.0, 0.0, 0.0, 0.0, 0.0, 0.0, 0.0, 0.0, 0.0, 0.0, 0.0, 0.0, 0.0, 0.0, 0.0, 0.0, 0.0, 0.0, 0.0, 0.0, 0.0, 0.0, 0.0, 0.0, 0.0, 0.0, 0.0, 0.0, 0.0, 0.0, 0.0, 0.0, 0.0, 0.0, 0.0, 0.0, 0.0, 0.0, 0.0, 0.0, 0.0, 0.0, 0.0, 0.0, 0.0, 0.0, 0.0, 0.0, 0.0, 0.0, 0.0, 0.0, 0.0, 0.0, 0.0, 0.0, 0.0, 0.0, 0.0, 0.0, 0.0, 0.0, 0.0, 0.0, 0.0, 0.0, 0.0, 0.0, 0.0, 0.0, 0.0, 0.0, 0.0, 0.0, 0.0, 0.0, 0.0, 0.0, 0.0, 0.0, 0.0, 0.0, 0.0, 0.0, 0.0, 0.0, 0.0, 0.0, 0.0, 0.0, 0.0, 0.0, 0.0, 0.0, 0.0, 0.0, 0.0, 0.0, 0.0, 0.0, 0.0, 0.0, 0.0, 0.0, 0.0, 0.0, 0.0, 0.0, 0.0, 0.0, 0.0, 0.0, 0.0, 0.0, 0.0, 0.0, 0.0, 0.0, 0.0, 0.0, 0.0, 0.0, 0.0, 0.0, 0.0, 0.0, 0.0, 0.0, 0.0, 0.0, 0.0, 0.0, 0.0, 0.0, 0.0, 0.0, 0.0, 0.0, 0.0, 0.0, 0.0, 0.0, 0.0, 0.0, 0.0, 0.0, 0.0, 0.0, 0.0, 0.0, 0.0, 0.0, 0.0, 0.0, 0.0, 0.0, 0.0, 0.0, 0.0, 0.0, 0.0, 0.0, 0.0, 0.0, 0.0, 0.0, 0.0, 0.0, 0.0, 0.0, 0.0, 0.0, 0.0, 0.0, 0.0, 0.0, 0.0, 0.0, 0.0, 0.0, 0.0, 0.0, 0.0, 0.0, 0.0, 0.0, 0.0, 0.0, 0.0, 0.0, 0.0, 0.0, 0.0, 0.0, 0.0, 0.0, 0.0, 0.0, 0.0, 0.0, 0.0, 0.0, 0.0, 0.0, 0.0, 0.0, 0.0, 0.0, 0.0, 0.0, 0.0, 0.0, 0.0, 0.0, 0.0, 0.0, 0.0, 0.0, 0.0, 0.0, 0.0, 0.0, 0.0, 0.0, 0.0, 0.0, 0.0, 0.0, 0.0, 0.0, 0.0, 0.0, 0.0, 0.0, 0.0, 0.0, 0.0, 0.0, 0.0, 0.0, 0.0, 0.0, 0.0, 0.0, 0.0, 0.0, 0.0, 0.0, 0.0, 0.0, 0.0, 0.0, 0.0, 0.0, 0.0, 0.0, 0.0, 0.0, 0.0, 0.0, 0.0, 0.0, 0.0])
me_cube_005.materials.append(mat_material)
me_cube_005.materials.append(None)
me_cube_005.use_mirror_vertex_groups = False
me_cube_005.update()
me_cube_005.normals_split_custom_set([tuple(v) for v in zip(*[iter([0.0, 0.0, 1.0, 0.0, 0.0, 1.0, 0.0, 0.0, 1.0, -1.688e-07, -1.0, 0.0, -1.688e-07, -1.0, 0.0, -1.688e-07, -1.0, 0.0, -8.995e-08, -1.0, 0.0, -8.995e-08, -1.0, 0.0, -8.995e-08, -1.0, 0.0, -2.725e-08, -1.0, 0.0, -2.725e-08, -1.0, 0.0, -2.725e-08, -1.0, 0.0, -4.063e-08, -1.0, -6.435e-07, -4.063e-08, -1.0, -6.435e-07, -4.063e-08, -1.0, -6.435e-07, -7.242e-08, -1.0, 0.0, -7.242e-08, -1.0, 0.0, -7.242e-08, -1.0, 0.0, -3.827e-08, -1.0, 2.874e-07, -3.827e-08, -1.0, 2.874e-07, -3.827e-08, -1.0, 2.874e-07, -3.917e-08, -1.0, -5.455e-08, -3.917e-08, -1.0, -5.455e-08, -3.917e-08, -1.0, -5.455e-08, -1.87e-07, -1.0, 1.639e-07, -1.87e-07, -1.0, 1.639e-07, -1.87e-07, -1.0, 1.639e-07, -1.47e-07, -1.0, 0.0, -1.47e-07, -1.0, 0.0, -1.47e-07, -1.0, 0.0, -8.567e-08, -1.0, 8.845e-08, -8.567e-08, -1.0, 8.845e-08, -8.567e-08, -1.0, 8.845e-08, -1.821e-07, -1.0, -1.911e-07, -1.821e-07, -1.0, -1.911e-07, -1.821e-07, -1.0, -1.911e-07, -1.87e-07, -1.0, 3.434e-07, -1.87e-07, -1.0, 3.434e-07, -1.87e-07, -1.0, 3.434e-07, -1.092e-07, -1.0, 2.268e-07, -1.092e-07, -1.0, 2.268e-07, -1.092e-07, -1.0, 2.268e-07, 0.0, -1.0, -1.766e-07, 0.0, -1.0, -1.766e-07, 0.0, -1.0, -1.766e-07, 0.0, -1.0, 1.292e-07, 0.0, -1.0, 1.292e-07, 0.0, -1.0, 1.292e-07, 0.0, -1.0, -4.164e-07, 0.0, -1.0, -4.164e-07, 0.0, -1.0, -4.164e-07, -4.192e-08, -1.0, 1.96e-07, -4.192e-08, -1.0, 1.96e-07, -4.192e-08, -1.0, 1.96e-07, -9.13e-08, -1.0, -3.331e-07, -9.13e-08, -1.0, -3.331e-07, -9.13e-08, -1.0, -3.331e-07, 0.0, -1.0, 0.0, 0.0, -1.0, 0.0, 0.0, -1.0, 0.0, 0.0, -1.0, 0.0, 0.0, -1.0, 0.0, 0.0, -1.0, 0.0, 0.0, -1.0, 0.0, 0.0, -1.0, 0.0, 0.0, -1.0, 0.0, -9.757e-08, -1.0, 0.0, -9.757e-08, -1.0, 0.0, -9.757e-08, -1.0, 0.0, 0.0, -1.0, 0.0, 0.0, -1.0, 0.0, 0.0, -1.0, 0.0, 0.0, -1.0, 0.0, 0.0, -1.0, 0.0, 0.0, -1.0, 0.0, -6.052e-08, -1.0, 0.0, -6.052e-08, -1.0, 0.0, -6.052e-08, -1.0, 0.0, -4.057e-08, -1.0, -2.711e-07, -4.057e-08, -1.0, -2.711e-07, -4.057e-08, -1.0, -2.711e-07, -3.95e-08, -1.0, 0.0, -3.95e-08, -1.0, 0.0, -3.95e-08, -1.0, 0.0, -6.724e-08, -1.0, 1.145e-07, -6.724e-08, -1.0, 1.145e-07, -6.724e-08, -1.0, 1.145e-07, -9.384e-08, -1.0, 0.0, -9.384e-08, -1.0, 0.0, -9.384e-08, -1.0, 0.0, -1.383e-07, -1.0, 1.836e-07, -1.383e-07, -1.0, 1.836e-07, -1.383e-07, -1.0, 1.836e-07, -4.218e-08, -1.0, 5.05e-08, -4.218e-08, -1.0, 5.05e-08, -4.218e-08, -1.0, 5.05e-08, 3.971e-08, 0.0, 1.0, 3.971e-08, 0.0, 1.0, 3.971e-08, 0.0, 1.0, 0.7535, 1.368e-05, -0.6575, 0.7535, 5.674e-05, -0.6575, 0.7535, 0.0, -0.6575, -0.7517, -2.415e-05, -0.6595, -0.7517, 1.586e-05, -0.6595, -0.7517, -7.378e-08, -0.6595, 0.0, 0.0, -1.0, 0.0, 0.0, -1.0, 0.0, 0.0, -1.0, 0.0, 0.0, -1.0, 0.7534, -1.706e-05, -0.6575, 0.7534, -2.206e-05, -0.6575, 0.7534, 2.072e-05, -0.6575, 0.7534, -8.896e-06, -0.6575, 0.7534, 7.47e-06, -0.6575, 0.7534, 0.0, -0.6575, 0.7533, -1.231e-05, -0.6577, 0.7533, 3.466e-05, -0.6577, 0.7533, 0.0, -0.6577, 0.7535, -7.984e-07, -0.6575, 0.7535, -2.142e-08, -0.6575, 0.7535, 0.0, -0.6575, 0.7536, -2.861e-09, -0.6573, 0.7537, -3.183e-05, -0.6573, 0.7536, -1.312e-05, -0.6573, 0.7535, -1.73e-07, -0.6575, 0.7535, -4.783e-06, -0.6575, 0.7535, 1.396e-06, -0.6575, 0.7535, -5.127e-09, -0.6575, 0.7535, 3.625e-05, -0.6575, 0.7535, 0.0002379, -0.6575, 0.7535, -5.375e-09, -0.6575, 0.7535, -2.274e-05, -0.6575, 0.7535, -6.273e-06, -0.6575, 0.7533, -1.121e-08, -0.6577, 0.7533, -4.381e-06, -0.6577, 0.7533, 1.946e-05, -0.6577, 0.7537, 0.0, -0.6573, 0.7537, 1.151e-05, -0.6573, 0.7536, -3.614e-06, -0.6573, 0.7536, -3.517e-09, -0.6573, 0.7537, -5.513e-06, -0.6573, 0.7536, 3.069e-06, -0.6573, 0.7533, 4.441e-06, -0.6577, 0.7532, -1.536e-05, -0.6577, 0.7533, 0.0, -0.6577, 0.7534, -6.665e-06, -0.6575, 0.7534, -8.182e-06, -0.6575, 0.7534, 0.0, -0.6575, 0.7533, -2.595e-05, -0.6577, 0.7533, 1.769e-05, -0.6577, 0.7532, -1.583e-05, -0.6577, 0.7535, 0.0, -0.6575, 0.7535, 2.064e-05, -0.6575, 0.7535, -2.331e-05, -0.6575, 0.7535, 3.763e-05, -0.6575, 0.7535, 1.884e-05, -0.6575, 0.7535, -3.742e-05, -0.6575, 0.7534, -1.035e-05, -0.6575, 0.7534, 2.276e-05, -0.6575, 0.7534, -3.68e-05, -0.6575, 0.7536, 1.416e-05, -0.6573, 0.7536, 2.712e-06, -0.6573, 0.7537, 3.61e-08, -0.6573, -0.7516, 1.551e-05, -0.6597, -0.7515, -1.136e-05, -0.6597, -0.7516, -1.811e-05, -0.6597, -0.7516, 2.855e-05, -0.6597, -0.7515, 2.725e-08, -0.6597, -0.7515, -1.167e-05, -0.6597, -0.7517, 2.98e-07, -0.6595, -0.7517, 3.848e-06, -0.6595, -0.7517, -2.303e-06, -0.6595, -0.7517, 3.333e-06, -0.6595, -0.7517, 0.0, -0.6595, -0.7517, -2.068e-06, -0.6595, -0.7518, -1.603e-05, -0.6594, -0.7518, -1.639e-07, -0.6593, -0.7518, 0.0, -0.6594, -0.7517, -2.173e-05, -0.6595, -0.7517, -2.009e-05, -0.6595, -0.7517, 0.0, -0.6595, -0.7517, 0.0, -0.6595, -0.7517, -9.937e-07, -0.6595, -0.7517, 1.509e-06, -0.6595, -0.7518, -2.548e-05, -0.6594, -0.7518, -2.517e-05, -0.6593, -0.7518, 0.0, -0.6594, -0.7518, -3.39e-05, -0.6594, -0.7518, 1.073e-05, -0.6593, -0.7518, -7.614e-06, -0.6593, -0.7518, 2.67e-05, -0.6593, -0.7518, -1.459e-08, -0.6593, -0.7518, 2.514e-05, -0.6594, -0.7515, -7.376e-05, -0.6597, -0.7516, 2.162e-05, -0.6596, -0.7515, 1.464e-10, -0.6597, -0.7517, -8.447e-07, -0.6595, -0.7517, -5.685e-07, -0.6595, -0.7517, 9.274e-07, -0.6595, -0.7515, 1.779e-05, -0.6597, -0.7516, -1.36e-05, -0.6596, -0.7515, 3.176e-08, -0.6597, -1.688e-07, 1.0, 1.598e-07, -1.688e-07, 1.0, 1.598e-07, -1.688e-07, 1.0, 1.598e-07, -8.995e-08, 1.0, 0.0, -8.995e-08, 1.0, 0.0, -8.995e-08, 1.0, 0.0, -2.725e-08, 1.0, 0.0, -2.725e-08, 1.0, 0.0, -2.725e-08, 1.0, 0.0, -4.063e-08, 1.0, -4.29e-07, -4.063e-08, 1.0, -4.29e-07, -4.063e-08, 1.0, -4.29e-07, -7.242e-08, 1.0, 2.782e-07, -7.242e-08, 1.0, 2.782e-07, -7.242e-08, 1.0, 2.782e-07, -3.827e-08, 1.0, 4.312e-07, -3.827e-08, 1.0, 4.312e-07, -3.827e-08, 1.0, 4.312e-07, -3.917e-08, 1.0, -5.455e-08, -3.917e-08, 1.0, -5.455e-08, -3.917e-08, 1.0, -5.455e-08, -1.87e-07, 1.0, -5.464e-08, -1.87e-07, 1.0, -5.464e-08, -1.87e-07, 1.0, -5.464e-08, -1.47e-07, 1.0, 0.0, -1.47e-07, 1.0, 0.0, -1.47e-07, 1.0, 0.0, -8.567e-08, 1.0, -8.845e-08, -8.567e-08, 1.0, -8.845e-08, -8.567e-08, 1.0, -8.845e-08, -1.821e-07, 1.0, -1.911e-07, -1.821e-07, 1.0, -1.911e-07, -1.821e-07, 1.0, -1.911e-07, -1.87e-07, 1.0, 3.434e-07, -1.87e-07, 1.0, 3.434e-07, -1.87e-07, 1.0, 3.434e-07, -1.092e-07, 1.0, 2.268e-07, -1.092e-07, 1.0, 2.268e-07, -1.092e-07, 1.0, 2.268e-07, 0.0, 1.0, -1.766e-07, 0.0, 1.0, -1.766e-07, 0.0, 1.0, -1.766e-07, 0.0, 1.0, 1.292e-07, 0.0, 1.0, 1.292e-07, 0.0, 1.0, 1.292e-07, 0.0, 1.0, -4.164e-07, 0.0, 1.0, -4.164e-07, 0.0, 1.0, -4.164e-07, -4.192e-08, 1.0, 1.96e-07, -4.192e-08, 1.0, 1.96e-07, -4.192e-08, 1.0, 1.96e-07, -9.13e-08, 1.0, -3.331e-07, -9.13e-08, 1.0, -3.331e-07, -9.13e-08, 1.0, -3.331e-07, 0.0, 1.0, 0.0, 0.0, 1.0, 0.0, 0.0, 1.0, 0.0, 0.0, 1.0, 0.0, 0.0, 1.0, 0.0, 0.0, 1.0, 0.0, 0.0, 1.0, 0.0, 0.0, 1.0, 0.0, 0.0, 1.0, 0.0, -9.757e-08, 1.0, 0.0, -9.757e-08, 1.0, 0.0, -9.757e-08, 1.0, 0.0, 0.0, 1.0, 0.0, 0.0, 1.0, 0.0, 0.0, 1.0, 0.0, 0.0, 1.0, 0.0, 0.0, 1.0, 0.0, 0.0, 1.0, 0.0, -6.052e-08, 1.0, 0.0, -6.052e-08, 1.0, 0.0, -6.052e-08, 1.0, 0.0, -4.057e-08, 1.0, -2.711e-07, -4.057e-08, 1.0, -2.711e-07, -4.057e-08, 1.0, -2.711e-07, -3.95e-08, 1.0, 0.0, -3.95e-08, 1.0, 0.0, -3.95e-08, 1.0, 0.0, -6.724e-08, 1.0, 1.145e-07, -6.724e-08, 1.0, 1.145e-07, -6.724e-08, 1.0, 1.145e-07, -9.384e-08, 1.0, 0.0, -9.384e-08, 1.0, 0.0, -9.384e-08, 1.0, 0.0, -1.383e-07, 1.0, 1.836e-07, -1.383e-07, 1.0, 1.836e-07, -1.383e-07, 1.0, 1.836e-07, -4.218e-08, 1.0, 5.05e-08, -4.218e-08, 1.0, 5.05e-08, -4.218e-08, 1.0, 5.05e-08, -0.7517, 6.051e-06, -0.6595, -0.7517, 4.64e-08, -0.6595, -0.7517, -3.049e-05, -0.6595, -7.316e-09, 0.0, -1.0, -7.316e-09, 0.0, -1.0, -7.316e-09, 0.0, -1.0, -7.316e-09, 0.0, -1.0, 0.7534, 5.372e-08, -0.6575, 0.7534, -2.087e-05, -0.6575, 0.7532, -0.01589, -0.6576, 0.7523, -0.03239, -0.658, 0.7534, -1.901e-08, -0.6575, 0.751, -0.04764, -0.6585, 0.7533, 1.225e-05, -0.6577, 0.7533, -1.468e-06, -0.6577, 0.7531, 0.009287, -0.6578, 0.7535, 7.946e-07, -0.6575, 0.7535, -1.327e-07, -0.6575, 0.7534, 0.000608, -0.6575, 0.7537, 0.0, -0.6573, 0.754, -0.01803, -0.6567, 0.7544, -0.02707, -0.6559, 0.7534, 0.001239, -0.6575, 0.7534, 0.001821, -0.6576, 0.7535, 0.0, -0.6575, 0.7535, 0.0, -0.6575, 0.7538, -0.03236, -0.6563, 0.7542, -0.0487, -0.6548, 0.7535, 0.0, -0.6575, 0.7537, -0.02751, -0.6567, 0.7538, -0.03692, -0.656, 0.7532, 0.0, -0.6577, 0.7527, 0.01903, -0.6581, 0.752, 0.02795, -0.6586, 0.7537, 5.893e-06, -0.6572, 0.7537, -0.009042, -0.6571, 0.7537, -1.146e-05, -0.6572, 0.7536, 0.0, -0.6573, 0.7536, -3.129e-07, -0.6573, 0.7537, 1.237e-05, -0.6572, 0.7533, -2.028e-05, -0.6577, 0.7532, -1.619e-08, -0.6577, 0.7532, 6.117e-05, -0.6578, 0.7534, 3.777e-05, -0.6575, 0.7534, -2.965e-09, -0.6575, 0.7534, 1.658e-05, -0.6575, 0.7533, 7.173e-05, -0.6577, 0.7532, 0.0, -0.6578, 0.7532, -1.778e-05, -0.6577, 0.7535, 1.11e-05, -0.6575, 0.7535, -0.01621, -0.6572, 0.7535, -0.0001443, -0.6575, 0.7618, -0.1707, -0.625, 0.7535, -0.01229, -0.6573, 0.7549, -0.07104, -0.652, 0.7534, 1.878e-05, -0.6575, 0.7534, 0.0, -0.6575, 0.7534, -2.277e-05, -0.6575, 0.7537, -1.412e-05, -0.6573, 0.7537, 2.608e-06, -0.6572, 0.7536, 4.136e-06, -0.6573, -0.7515, 0.0, -0.6597, -0.7515, 1.819e-05, -0.6597, -0.7515, 2.426e-05, -0.6597, -0.7515, -1.569e-05, -0.6597, -0.7515, 0.0001563, -0.6597, -0.7515, -2.861e-08, -0.6597, -0.7517, 0.0, -0.6595, -0.7517, 2.314e-06, -0.6595, -0.7517, -1.919e-06, -0.6595, -0.7517, -1.399e-06, -0.6595, -0.7517, 3.651e-06, -0.6595, -0.7517, 2.107e-09, -0.6595, -0.7518, 1.595e-05, -0.6593, -0.7518, -9.865e-06, -0.6593, -0.7519, -1.26e-05, -0.6593, -0.7517, 2.163e-05, -0.6595, -0.7517, -1.463e-05, -0.6595, -0.7517, 2.017e-06, -0.6595, -0.7517, -8.486e-10, -0.6595, -0.7517, -2.265e-06, -0.6595, -0.7517, 1.544e-07, -0.6595, -0.7518, 1.786e-05, -0.6593, -0.7518, -9.821e-09, -0.6593, -0.7519, 1.596e-05, -0.6593, -0.7518, 2.476e-05, -0.6593, -0.7519, 0.0, -0.6593, -0.7519, -1.078e-05, -0.6593, -0.7519, -3.654e-05, -0.6593, -0.7518, -3.773e-05, -0.6593, -0.7519, 0.0, -0.6593, -0.7515, 9.024e-05, -0.6598, -0.7515, 0.0, -0.6597, -0.7515, -5.305e-06, -0.6597, -0.7517, 0.0, -0.6595, -0.7517, -9.318e-07, -0.6595, -0.7517, -1.825e-07, -0.6595, -0.7515, -1.773e-05, -0.6597, -0.7515, 1.63e-05, -0.6598, -0.7515, 3.011e-05, -0.6597, 0.5241, 0.0, -0.8516, 0.5241, 0.0, -0.8516, 0.5241, 0.0, -0.8516, 0.5241, 0.0, -0.8516, 0.8296, 0.0, -0.5583, 0.8296, 0.0, -0.5583, 0.8296, 0.0, -0.5583, 0.8296, 0.0, -0.5583, 0.9932, 0.0, -0.1168, 0.9932, 0.0, -0.1168, 0.9932, 0.0, -0.1168, 0.9932, 0.0, -0.1168, 0.9689, 0.0, 0.2476, 0.9689, 0.0, 0.2476, 0.9689, 0.0, 0.2476, 0.9689, 0.0, 0.2476, 0.8013, 0.0, 0.5983, 0.8013, 0.0, 0.5983, 0.8013, 0.0, 0.5983, 0.8013, 0.0, 0.5983, 0.4794, 0.0, 0.8776, 0.4794, 0.0, 0.8776, 0.4794, 0.0, 0.8776, 0.4794, 0.0, 0.8776, 1.194e-08, 0.0, 1.0, 1.194e-08, 0.0, 1.0, 1.194e-08, 0.0, 1.0, 1.194e-08, 0.0, 1.0, -0.5073, 0.0, 0.8618, -0.5073, 0.0, 0.8618, -0.5073, 0.0, 0.8618, -0.5073, 0.0, 0.8618, -0.7593, 0.0, 0.6508, -0.7593, 0.0, 0.6508, -0.7593, 0.0, 0.6508, -0.7593, 0.0, 0.6508, -0.9612, 0.0, 0.2757, -0.9612, 0.0, 0.2757, -0.9612, 0.0, 0.2757, -0.9612, 0.0, 0.2757, -0.9612, 0.0, 0.2757, -0.9612, 0.0, 0.2757, -0.9612, 0.0, 0.2757, -0.9806, 0.0, 0.196, -0.9806, 0.0, 0.196, -0.9806, 0.0, 0.196, -0.9806, 0.0, 0.196, -0.9721, 0.0, -0.2345, -0.9721, 0.0, -0.2345, -0.9721, 0.0, -0.2345, -0.9721, 0.0, -0.2345, -0.7967, 0.0, -0.6044, -0.7967, 0.0, -0.6044, -0.7967, 0.0, -0.6044, -0.7967, 0.0, -0.6044, -0.5308, 0.0, -0.8475, -0.5308, 0.0, -0.8475, -0.5308, 0.0, -0.8475, -0.5308, 0.0, -0.8475])] * 3)])
me_cube_006 = bpy.data.meshes.new('Cube.006')
me_cube_006.from_pydata([(0.09563, -0.01676, 0.03596), (0.08295, -0.01676, 0.04484), (0.1274, -0.01676, 0.04484), (0.09563, -0.02187, 0.03596), (0.08295, -0.02187, 0.04484), (0.1274, -0.02187, 0.04484), (0.1073, -0.01676, 0.01961), (0.1073, -0.02187, 0.01961), (0.1152, -0.01676, 0.0002515), (0.1152, -0.02187, 0.0002515), (0.1163, -0.01676, 0.004245), (0.1163, -0.02187, 0.004245), (0.1342, -0.01676, 0.0306), (0.1342, -0.02187, 0.0306), (0.1241, -0.01676, 0.01938), (0.1241, -0.02187, 0.01938)], [], [(12, 2, 5, 13), (3, 4, 1, 0), (0, 6, 7, 3), (6, 8, 9, 7), (8, 10, 11, 9), (15, 5, 7), (11, 10, 14, 15), (15, 14, 12, 13), (15, 13, 5), (5, 4, 3), (7, 9, 11), (5, 3, 7), (11, 15, 7)])
_uv = me_cube_006.uv_layers.new(name='UVMap')
_uv.uv.foreach_set('vector', [0.375, 0.25, 0.625, 0.25, 0.625, 0.5, 0.375, 0.5, 0.375, 0.75, 0.625, 0.75, 0.625, 1.0, 0.375, 1.0, 0.375, 1.0, 0.375, 1.0, 0.375, 0.75, 0.375, 0.75, 0.375, 1.0, 0.375, 1.0, 0.375, 0.75, 0.375, 0.75, 0.375, 1.0, 0.375, 1.0, 0.375, 0.75, 0.375, 0.75, 0.375, 0.75, 0.625, 0.5, 0.375, 0.75, 0.375, 0.75, 0.375, 1.0, 0.375, 1.0, 0.375, 0.75, 0.375, 0.75, 0.375, 1.0, 0.375, 1.0, 0.375, 0.75, 0.375, 0.75, 0.375, 0.5, 0.625, 0.5, 0.625, 0.5, 0.625, 0.75, 0.375, 0.75, 0.375, 0.75, 0.375, 0.75, 0.375, 0.75, 0.625, 0.5, 0.375, 0.75, 0.375, 0.75, 0.375, 0.75, 0.375, 0.75, 0.375, 0.75])
me_cube_006.update()
me_cube_003 = bpy.data.meshes.new('Cube.003')
me_cube_003.from_pydata([(-7.211, -0.3747, -1.011), (-7.211, -0.3747, 0.9189), (-7.211, 0.0, -1.011), (-7.211, 0.0, 0.9189), (0.9978, -0.3747, -1.011), (0.9978, -0.3747, 0.9189), (0.9978, 0.0, -1.011), (0.9978, 0.0, 0.9189), (-3.107, 0.0, -1.112), (-3.107, 0.0, 1.02), (-3.107, -0.3496, -1.112), (-3.107, -0.3496, 1.02), (-1.054, 0.0, 0.9864), (-1.054, -0.3621, -1.078), (-1.054, 0.0, -1.078), (-1.054, -0.3621, 0.9864), (-0.02829, 0.0, 0.9667), (-0.02829, -0.3671, -1.059), (-0.02829, 0.0, -1.059), (-0.02829, -0.3671, 0.9667), (-2.081, 0.0, -1.107), (-2.081, -0.3558, 1.015), (-2.081, 0.0, 1.015), (-2.081, -0.3558, -1.107), (-5.159, 0.0, -1.078), (-5.159, -0.3621, 0.9864), (-5.159, 0.0, 0.9864), (-5.159, -0.3621, -1.078), (-4.149, 0.0, 1.015), (-4.149, -0.3558, -1.107), (-4.149, 0.0, -1.107), (-4.149, -0.3558, 1.015), (-6.185, 0.0, -1.059), (-6.185, -0.3671, 0.9667), (-6.185, 0.0, 0.9667), (-6.185, -0.3671, -1.059), (-7.211, -0.7714, 0.6969), (-7.211, 0.0, 0.6969), (0.9978, 0.0, 0.6969), (0.9978, -0.7714, 0.6969), (-3.107, -0.8257, 0.6969), (-1.054, -0.7986, 0.6969), (-0.02829, -0.7877, 0.6969), (-2.081, -0.8122, 0.6969), (-5.159, -0.7986, 0.6969), (-4.149, -0.8122, 0.6969), (-6.185, -0.7877, 0.6969), (-7.211, 0.0, -0.8037), (0.9978, 0.0, -0.8037), (0.9978, -0.7714, -0.8037), (-3.107, -0.8257, -0.8037), (-1.054, -0.7986, -0.8037), (-0.02829, -0.7877, -0.8037), (-2.081, -0.8122, -0.8037), (-5.159, -0.7986, -0.8037), (-4.149, -0.8122, -0.8037), (-6.185, -0.7877, -0.8037), (-7.211, -0.7714, -0.8037), (-7.211, -0.9595, 0.3018), (-7.211, 0.0, 0.3018), (0.9978, 0.0, 0.3018), (0.9978, -0.9595, 0.3018), (-3.107, -1.051, 0.3018), (-1.054, -1.005, 0.3018), (-0.02829, -0.987, 0.3018), (-2.081, -1.028, 0.3018), (-5.159, -1.005, 0.3018), (-4.149, -1.028, 0.3018), (-6.185, -0.987, 0.3018), (-7.211, 0.0, -0.4408), (0.9978, 0.0, -0.4408), (0.9978, -0.9595, -0.4408), (-3.107, -1.051, -0.4408), (-1.054, -1.005, -0.4408), (-0.02829, -0.987, -0.4408), (-2.081, -1.028, -0.4408), (-5.159, -1.005, -0.4408), (-4.149, -1.028, -0.4408), (-6.185, -0.987, -0.4408), (-7.211, -0.9595, -0.4408), (-7.211, -1.0, -0.06276), (-7.211, 0.0, -0.06276), (0.9978, 0.0, -0.06276), (0.9978, -1.0, -0.06276), (-3.107, -1.1, -0.06276), (-1.054, -1.05, -0.06276), (-0.02829, -1.03, -0.06276), (-2.081, -1.075, -0.06276), (-5.159, -1.05, -0.06276), (-4.149, -1.075, -0.06276), (-6.185, -1.03, -0.06276), (-7.211, 0.3747, -1.011), (-7.211, 0.3747, 0.9189), (0.9978, 0.3747, -1.011), (0.9978, 0.3747, 0.9189), (-3.107, 0.3496, -1.112), (-3.107, 0.3496, 1.02), (-1.054, 0.3621, -1.078), (-1.054, 0.3621, 0.9864), (-0.02829, 0.3671, -1.059), (-0.02829, 0.3671, 0.9667), (-2.081, 0.3558, 1.015), (-2.081, 0.3558, -1.107), (-5.159, 0.3621, 0.9864), (-5.159, 0.3621, -1.078), (-4.149, 0.3558, -1.107), (-4.149, 0.3558, 1.015), (-6.185, 0.3671, 0.9667), (-6.185, 0.3671, -1.059), (-7.211, 0.7714, 0.6969), (0.9978, 0.7714, 0.6969), (-3.107, 0.8257, 0.6969), (-1.054, 0.7986, 0.6969), (-0.02829, 0.7877, 0.6969), (-2.081, 0.8122, 0.6969), (-5.159, 0.7986, 0.6969), (-4.149, 0.8122, 0.6969), (-6.185, 0.7877, 0.6969), (0.9978, 0.7714, -0.8037), (-3.107, 0.8257, -0.8037), (-1.054, 0.7986, -0.8037), (-0.02829, 0.7877, -0.8037), (-2.081, 0.8122, -0.8037), (-5.159, 0.7986, -0.8037), (-4.149, 0.8122, -0.8037), (-6.185, 0.7877, -0.8037), (-7.211, 0.7714, -0.8037), (-7.211, 0.9595, 0.3018), (0.9978, 0.9595, 0.3018), (-3.107, 1.051, 0.3018), (-1.054, 1.005, 0.3018), (-0.02829, 0.987, 0.3018), (-2.081, 1.028, 0.3018), (-5.159, 1.005, 0.3018), (-4.149, 1.028, 0.3018), (-6.185, 0.987, 0.3018), (0.9978, 0.9595, -0.4408), (-3.107, 1.051, -0.4408), (-1.054, 1.005, -0.4408), (-0.02829, 0.987, -0.4408), (-2.081, 1.028, -0.4408), (-5.159, 1.005, -0.4408), (-4.149, 1.028, -0.4408), (-6.185, 0.987, -0.4408), (-7.211, 0.9595, -0.4408), (-7.211, 1.0, -0.06276), (0.9978, 1.0, -0.06276), (-3.107, 1.1, -0.06276), (-1.054, 1.05, -0.06276), (-0.02829, 1.03, -0.06276), (-2.081, 1.075, -0.06276), (-5.159, 1.05, -0.06276), (-4.149, 1.075, -0.06276), (-6.185, 1.03, -0.06276)], [], [(36, 1, 3, 37), (38, 7, 5, 39), (46, 33, 1, 36), (18, 6, 4, 17), (34, 3, 1, 33), (22, 9, 11, 21), (30, 8, 10, 29), (43, 21, 11, 40), (42, 19, 15, 41), (16, 12, 15, 19), (20, 14, 13, 23), (7, 16, 19, 5), (39, 5, 19, 42), (14, 18, 17, 13), (8, 20, 23, 10), (41, 15, 21, 43), (12, 22, 21, 15), (32, 24, 27, 35), (28, 26, 25, 31), (45, 31, 25, 44), (40, 11, 31, 45), (9, 28, 31, 11), (24, 30, 29, 27), (2, 32, 35, 0), (26, 34, 33, 25), (44, 25, 33, 46), (66, 44, 46, 68), (62, 40, 45, 67), (67, 45, 44, 66), (63, 41, 43, 65), (61, 39, 42, 64), (64, 42, 41, 63), (65, 43, 40, 62), (68, 46, 36, 58), (60, 38, 39, 61), (58, 36, 37, 59), (0, 57, 47, 2), (6, 48, 49, 4), (35, 56, 57, 0), (23, 53, 50, 10), (17, 52, 51, 13), (4, 49, 52, 17), (13, 51, 53, 23), (29, 55, 54, 27), (10, 50, 55, 29), (27, 54, 56, 35), (80, 58, 59, 81), (82, 60, 61, 83), (90, 68, 58, 80), (87, 65, 62, 84), (86, 64, 63, 85), (83, 61, 64, 86), (85, 63, 65, 87), (89, 67, 66, 88), (84, 62, 67, 89), (88, 66, 68, 90), (54, 76, 78, 56), (50, 72, 77, 55), (55, 77, 76, 54), (51, 73, 75, 53), (49, 71, 74, 52), (52, 74, 73, 51), (53, 75, 72, 50), (56, 78, 79, 57), (48, 70, 71, 49), (57, 79, 69, 47), (76, 88, 90, 78), (72, 84, 89, 77), (77, 89, 88, 76), (73, 85, 87, 75), (71, 83, 86, 74), (74, 86, 85, 73), (75, 87, 84, 72), (78, 90, 80, 79), (70, 82, 83, 71), (79, 80, 81, 69), (109, 37, 3, 92), (38, 110, 94, 7), (117, 109, 92, 107), (18, 99, 93, 6), (34, 107, 92, 3), (22, 101, 96, 9), (30, 105, 95, 8), (114, 111, 96, 101), (113, 112, 98, 100), (16, 100, 98, 12), (20, 102, 97, 14), (7, 94, 100, 16), (110, 113, 100, 94), (14, 97, 99, 18), (8, 95, 102, 20), (112, 114, 101, 98), (12, 98, 101, 22), (32, 108, 104, 24), (28, 106, 103, 26), (116, 115, 103, 106), (111, 116, 106, 96), (9, 96, 106, 28), (24, 104, 105, 30), (2, 91, 108, 32), (26, 103, 107, 34), (115, 117, 107, 103), (133, 135, 117, 115), (129, 134, 116, 111), (134, 133, 115, 116), (130, 132, 114, 112), (128, 131, 113, 110), (131, 130, 112, 113), (132, 129, 111, 114), (135, 127, 109, 117), (60, 128, 110, 38), (127, 59, 37, 109), (91, 2, 47, 126), (6, 93, 118, 48), (108, 91, 126, 125), (102, 95, 119, 122), (99, 97, 120, 121), (93, 99, 121, 118), (97, 102, 122, 120), (105, 104, 123, 124), (95, 105, 124, 119), (104, 108, 125, 123), (145, 81, 59, 127), (82, 146, 128, 60), (153, 145, 127, 135), (150, 147, 129, 132), (149, 148, 130, 131), (146, 149, 131, 128), (148, 150, 132, 130), (152, 151, 133, 134), (147, 152, 134, 129), (151, 153, 135, 133), (123, 125, 143, 141), (119, 124, 142, 137), (124, 123, 141, 142), (120, 122, 140, 138), (118, 121, 139, 136), (121, 120, 138, 139), (122, 119, 137, 140), (125, 126, 144, 143), (48, 118, 136, 70), (126, 47, 69, 144), (141, 143, 153, 151), (137, 142, 152, 147), (142, 141, 151, 152), (138, 140, 150, 148), (136, 139, 149, 146), (139, 138, 148, 149), (140, 137, 147, 150), (143, 144, 145, 153), (70, 136, 146, 82), (144, 69, 81, 145)])
_uv = me_cube_003.uv_layers.new(name='UVMap')
_uv.uv.foreach_set('vector', [0.5976, 0.0, 0.625, 0.0, 0.625, 0.25, 0.5976, 0.25, 0.5976, 0.5, 0.625, 0.5, 0.625, 0.75, 0.5976, 0.75, 0.5976, 0.9688, 0.625, 0.9688, 0.625, 1.0, 0.5976, 1.0, 0.3438, 0.5, 0.375, 0.5, 0.375, 0.75, 0.3438, 0.75, 0.8438, 0.5, 0.875, 0.5, 0.875, 0.75, 0.8438, 0.75, 0.7188, 0.5, 0.75, 0.5, 0.75, 0.75, 0.7188, 0.75, 0.2183, 0.5, 0.25, 0.5, 0.25, 0.75, 0.2183, 0.75, 0.5976, 0.8438, 0.625, 0.8438, 0.625, 0.875, 0.5976, 0.875, 0.5976, 0.7812, 0.625, 0.7812, 0.625, 0.8125, 0.5976, 0.8125, 0.6562, 0.5, 0.6875, 0.5, 0.6875, 0.75, 0.6562, 0.75, 0.2812, 0.5, 0.3125, 0.5, 0.3125, 0.75, 0.2812, 0.75, 0.625, 0.5, 0.6562, 0.5, 0.6562, 0.75, 0.625, 0.75, 0.5976, 0.75, 0.625, 0.75, 0.625, 0.7812, 0.5976, 0.7812, 0.3125, 0.5, 0.3438, 0.5, 0.3438, 0.75, 0.3125, 0.75, 0.25, 0.5, 0.2812, 0.5, 0.2812, 0.75, 0.25, 0.75, 0.5976, 0.8125, 0.625, 0.8125, 0.625, 0.8438, 0.5976, 0.8438, 0.6875, 0.5, 0.7188, 0.5, 0.7188, 0.75, 0.6875, 0.75, 0.1562, 0.5, 0.1875, 0.5, 0.1875, 0.75, 0.1562, 0.75, 0.7817, 0.5, 0.8125, 0.5, 0.8125, 0.75, 0.7817, 0.75, 0.5976, 0.9067, 0.625, 0.9067, 0.625, 0.9375, 0.5976, 0.9375, 0.5976, 0.875, 0.625, 0.875, 0.625, 0.9067, 0.5976, 0.9067, 0.75, 0.5, 0.7817, 0.5, 0.7817, 0.75, 0.75, 0.75, 0.1875, 0.5, 0.2183, 0.5, 0.2183, 0.75, 0.1875, 0.75, 0.125, 0.5, 0.1562, 0.5, 0.1562, 0.75, 0.125, 0.75, 0.8125, 0.5, 0.8438, 0.5, 0.8438, 0.75, 0.8125, 0.75, 0.5976, 0.9375, 0.625, 0.9375, 0.625, 0.9688, 0.5976, 0.9688, 0.5479, 0.9375, 0.5976, 0.9375, 0.5976, 0.9688, 0.5479, 0.9688, 0.5479, 0.875, 0.5976, 0.875, 0.5976, 0.9067, 0.5479, 0.9067, 0.5479, 0.9067, 0.5976, 0.9067, 0.5976, 0.9375, 0.5479, 0.9375, 0.5479, 0.8125, 0.5976, 0.8125, 0.5976, 0.8438, 0.5479, 0.8438, 0.5479, 0.75, 0.5976, 0.75, 0.5976, 0.7812, 0.5479, 0.7812, 0.5479, 0.7812, 0.5976, 0.7812, 0.5976, 0.8125, 0.5479, 0.8125, 0.5479, 0.8438, 0.5976, 0.8438, 0.5976, 0.875, 0.5479, 0.875, 0.5479, 0.9688, 0.5976, 0.9688, 0.5976, 1.0, 0.5479, 1.0, 0.5479, 0.5, 0.5976, 0.5, 0.5976, 0.75, 0.5479, 0.75, 0.5479, 0.0, 0.5976, 0.0, 0.5976, 0.25, 0.5479, 0.25, 0.375, 0.0, 0.3916, 0.0, 0.3916, 0.25, 0.375, 0.25, 0.375, 0.5, 0.3916, 0.5, 0.3916, 0.75, 0.375, 0.75, 0.375, 0.9688, 0.3916, 0.9688, 0.3916, 1.0, 0.375, 1.0, 0.375, 0.8438, 0.3916, 0.8438, 0.3916, 0.875, 0.375, 0.875, 0.375, 0.7812, 0.3916, 0.7812, 0.3916, 0.8125, 0.375, 0.8125, 0.375, 0.75, 0.3916, 0.75, 0.3916, 0.7812, 0.375, 0.7812, 0.375, 0.8125, 0.3916, 0.8125, 0.3916, 0.8438, 0.375, 0.8438, 0.375, 0.9067, 0.3916, 0.9067, 0.3916, 0.9375, 0.375, 0.9375, 0.375, 0.875, 0.3916, 0.875, 0.3916, 0.9067, 0.375, 0.9067, 0.375, 0.9375, 0.3916, 0.9375, 0.3916, 0.9688, 0.375, 0.9688, 0.4854, 0.0, 0.5479, 0.0, 0.5479, 0.25, 0.4854, 0.25, 0.4854, 0.5, 0.5479, 0.5, 0.5479, 0.75, 0.4854, 0.75, 0.4854, 0.9688, 0.5479, 0.9688, 0.5479, 1.0, 0.4854, 1.0, 0.4854, 0.8438, 0.5479, 0.8438, 0.5479, 0.875, 0.4854, 0.875, 0.4854, 0.7812, 0.5479, 0.7812, 0.5479, 0.8125, 0.4854, 0.8125, 0.4854, 0.75, 0.5479, 0.75, 0.5479, 0.7812, 0.4854, 0.7812, 0.4854, 0.8125, 0.5479, 0.8125, 0.5479, 0.8438, 0.4854, 0.8438, 0.4854, 0.9067, 0.5479, 0.9067, 0.5479, 0.9375, 0.4854, 0.9375, 0.4854, 0.875, 0.5479, 0.875, 0.5479, 0.9067, 0.4854, 0.9067, 0.4854, 0.9375, 0.5479, 0.9375, 0.5479, 0.9688, 0.4854, 0.9688, 0.3916, 0.9375, 0.4228, 0.9375, 0.4228, 0.9688, 0.3916, 0.9688, 0.3916, 0.875, 0.4228, 0.875, 0.4228, 0.9067, 0.3916, 0.9067, 0.3916, 0.9067, 0.4228, 0.9067, 0.4228, 0.9375, 0.3916, 0.9375, 0.3916, 0.8125, 0.4228, 0.8125, 0.4228, 0.8438, 0.3916, 0.8438, 0.3916, 0.75, 0.4228, 0.75, 0.4228, 0.7812, 0.3916, 0.7812, 0.3916, 0.7812, 0.4228, 0.7812, 0.4228, 0.8125, 0.3916, 0.8125, 0.3916, 0.8438, 0.4228, 0.8438, 0.4228, 0.875, 0.3916, 0.875, 0.3916, 0.9688, 0.4228, 0.9688, 0.4228, 1.0, 0.3916, 1.0, 0.3916, 0.5, 0.4228, 0.5, 0.4228, 0.75, 0.3916, 0.75, 0.3916, 0.0, 0.4228, 0.0, 0.4228, 0.25, 0.3916, 0.25, 0.4228, 0.9375, 0.4854, 0.9375, 0.4854, 0.9688, 0.4228, 0.9688, 0.4228, 0.875, 0.4854, 0.875, 0.4854, 0.9067, 0.4228, 0.9067, 0.4228, 0.9067, 0.4854, 0.9067, 0.4854, 0.9375, 0.4228, 0.9375, 0.4228, 0.8125, 0.4854, 0.8125, 0.4854, 0.8438, 0.4228, 0.8438, 0.4228, 0.75, 0.4854, 0.75, 0.4854, 0.7812, 0.4228, 0.7812, 0.4228, 0.7812, 0.4854, 0.7812, 0.4854, 0.8125, 0.4228, 0.8125, 0.4228, 0.8438, 0.4854, 0.8438, 0.4854, 0.875, 0.4228, 0.875, 0.4228, 0.9688, 0.4854, 0.9688, 0.4854, 1.0, 0.4228, 1.0, 0.4228, 0.5, 0.4854, 0.5, 0.4854, 0.75, 0.4228, 0.75, 0.4228, 0.0, 0.4854, 0.0, 0.4854, 0.25, 0.4228, 0.25, 0.5976, 0.0, 0.5976, 0.25, 0.625, 0.25, 0.625, 0.0, 0.5976, 0.5, 0.5976, 0.75, 0.625, 0.75, 0.625, 0.5, 0.5976, 0.9688, 0.5976, 1.0, 0.625, 1.0, 0.625, 0.9688, 0.3438, 0.5, 0.3438, 0.75, 0.375, 0.75, 0.375, 0.5, 0.8438, 0.5, 0.8438, 0.75, 0.875, 0.75, 0.875, 0.5, 0.7188, 0.5, 0.7188, 0.75, 0.75, 0.75, 0.75, 0.5, 0.2183, 0.5, 0.2183, 0.75, 0.25, 0.75, 0.25, 0.5, 0.5976, 0.8438, 0.5976, 0.875, 0.625, 0.875, 0.625, 0.8438, 0.5976, 0.7812, 0.5976, 0.8125, 0.625, 0.8125, 0.625, 0.7812, 0.6562, 0.5, 0.6562, 0.75, 0.6875, 0.75, 0.6875, 0.5, 0.2812, 0.5, 0.2812, 0.75, 0.3125, 0.75, 0.3125, 0.5, 0.625, 0.5, 0.625, 0.75, 0.6562, 0.75, 0.6562, 0.5, 0.5976, 0.75, 0.5976, 0.7812, 0.625, 0.7812, 0.625, 0.75, 0.3125, 0.5, 0.3125, 0.75, 0.3438, 0.75, 0.3438, 0.5, 0.25, 0.5, 0.25, 0.75, 0.2812, 0.75, 0.2812, 0.5, 0.5976, 0.8125, 0.5976, 0.8438, 0.625, 0.8438, 0.625, 0.8125, 0.6875, 0.5, 0.6875, 0.75, 0.7188, 0.75, 0.7188, 0.5, 0.1562, 0.5, 0.1562, 0.75, 0.1875, 0.75, 0.1875, 0.5, 0.7817, 0.5, 0.7817, 0.75, 0.8125, 0.75, 0.8125, 0.5, 0.5976, 0.9067, 0.5976, 0.9375, 0.625, 0.9375, 0.625, 0.9067, 0.5976, 0.875, 0.5976, 0.9067, 0.625, 0.9067, 0.625, 0.875, 0.75, 0.5, 0.75, 0.75, 0.7817, 0.75, 0.7817, 0.5, 0.1875, 0.5, 0.1875, 0.75, 0.2183, 0.75, 0.2183, 0.5, 0.125, 0.5, 0.125, 0.75, 0.1562, 0.75, 0.1562, 0.5, 0.8125, 0.5, 0.8125, 0.75, 0.8438, 0.75, 0.8438, 0.5, 0.5976, 0.9375, 0.5976, 0.9688, 0.625, 0.9688, 0.625, 0.9375, 0.5479, 0.9375, 0.5479, 0.9688, 0.5976, 0.9688, 0.5976, 0.9375, 0.5479, 0.875, 0.5479, 0.9067, 0.5976, 0.9067, 0.5976, 0.875, 0.5479, 0.9067, 0.5479, 0.9375, 0.5976, 0.9375, 0.5976, 0.9067, 0.5479, 0.8125, 0.5479, 0.8438, 0.5976, 0.8438, 0.5976, 0.8125, 0.5479, 0.75, 0.5479, 0.7812, 0.5976, 0.7812, 0.5976, 0.75, 0.5479, 0.7812, 0.5479, 0.8125, 0.5976, 0.8125, 0.5976, 0.7812, 0.5479, 0.8438, 0.5479, 0.875, 0.5976, 0.875, 0.5976, 0.8438, 0.5479, 0.9688, 0.5479, 1.0, 0.5976, 1.0, 0.5976, 0.9688, 0.5479, 0.5, 0.5479, 0.75, 0.5976, 0.75, 0.5976, 0.5, 0.5479, 0.0, 0.5479, 0.25, 0.5976, 0.25, 0.5976, 0.0, 0.375, 0.0, 0.375, 0.25, 0.3916, 0.25, 0.3916, 0.0, 0.375, 0.5, 0.375, 0.75, 0.3916, 0.75, 0.3916, 0.5, 0.375, 0.9688, 0.375, 1.0, 0.3916, 1.0, 0.3916, 0.9688, 0.375, 0.8438, 0.375, 0.875, 0.3916, 0.875, 0.3916, 0.8438, 0.375, 0.7812, 0.375, 0.8125, 0.3916, 0.8125, 0.3916, 0.7812, 0.375, 0.75, 0.375, 0.7812, 0.3916, 0.7812, 0.3916, 0.75, 0.375, 0.8125, 0.375, 0.8438, 0.3916, 0.8438, 0.3916, 0.8125, 0.375, 0.9067, 0.375, 0.9375, 0.3916, 0.9375, 0.3916, 0.9067, 0.375, 0.875, 0.375, 0.9067, 0.3916, 0.9067, 0.3916, 0.875, 0.375, 0.9375, 0.375, 0.9688, 0.3916, 0.9688, 0.3916, 0.9375, 0.4854, 0.0, 0.4854, 0.25, 0.5479, 0.25, 0.5479, 0.0, 0.4854, 0.5, 0.4854, 0.75, 0.5479, 0.75, 0.5479, 0.5, 0.4854, 0.9688, 0.4854, 1.0, 0.5479, 1.0, 0.5479, 0.9688, 0.4854, 0.8438, 0.4854, 0.875, 0.5479, 0.875, 0.5479, 0.8438, 0.4854, 0.7812, 0.4854, 0.8125, 0.5479, 0.8125, 0.5479, 0.7812, 0.4854, 0.75, 0.4854, 0.7812, 0.5479, 0.7812, 0.5479, 0.75, 0.4854, 0.8125, 0.4854, 0.8438, 0.5479, 0.8438, 0.5479, 0.8125, 0.4854, 0.9067, 0.4854, 0.9375, 0.5479, 0.9375, 0.5479, 0.9067, 0.4854, 0.875, 0.4854, 0.9067, 0.5479, 0.9067, 0.5479, 0.875, 0.4854, 0.9375, 0.4854, 0.9688, 0.5479, 0.9688, 0.5479, 0.9375, 0.3916, 0.9375, 0.3916, 0.9688, 0.4228, 0.9688, 0.4228, 0.9375, 0.3916, 0.875, 0.3916, 0.9067, 0.4228, 0.9067, 0.4228, 0.875, 0.3916, 0.9067, 0.3916, 0.9375, 0.4228, 0.9375, 0.4228, 0.9067, 0.3916, 0.8125, 0.3916, 0.8438, 0.4228, 0.8438, 0.4228, 0.8125, 0.3916, 0.75, 0.3916, 0.7812, 0.4228, 0.7812, 0.4228, 0.75, 0.3916, 0.7812, 0.3916, 0.8125, 0.4228, 0.8125, 0.4228, 0.7812, 0.3916, 0.8438, 0.3916, 0.875, 0.4228, 0.875, 0.4228, 0.8438, 0.3916, 0.9688, 0.3916, 1.0, 0.4228, 1.0, 0.4228, 0.9688, 0.3916, 0.5, 0.3916, 0.75, 0.4228, 0.75, 0.4228, 0.5, 0.3916, 0.0, 0.3916, 0.25, 0.4228, 0.25, 0.4228, 0.0, 0.4228, 0.9375, 0.4228, 0.9688, 0.4854, 0.9688, 0.4854, 0.9375, 0.4228, 0.875, 0.4228, 0.9067, 0.4854, 0.9067, 0.4854, 0.875, 0.4228, 0.9067, 0.4228, 0.9375, 0.4854, 0.9375, 0.4854, 0.9067, 0.4228, 0.8125, 0.4228, 0.8438, 0.4854, 0.8438, 0.4854, 0.8125, 0.4228, 0.75, 0.4228, 0.7812, 0.4854, 0.7812, 0.4854, 0.75, 0.4228, 0.7812, 0.4228, 0.8125, 0.4854, 0.8125, 0.4854, 0.7812, 0.4228, 0.8438, 0.4228, 0.875, 0.4854, 0.875, 0.4854, 0.8438, 0.4228, 0.9688, 0.4228, 1.0, 0.4854, 1.0, 0.4854, 0.9688, 0.4228, 0.5, 0.4228, 0.75, 0.4854, 0.75, 0.4854, 0.5, 0.4228, 0.0, 0.4228, 0.25, 0.4854, 0.25, 0.4854, 0.0])
me_cube_003.update()

# ---- objects
ob_body = bpy.data.objects.new('Body', me_cube)
ob_pic = bpy.data.objects.new('pic', None)
ob_barrel = bpy.data.objects.new('Barrel', me_cube_001)
ob_stock = bpy.data.objects.new('Stock', me_cube_002)
ob_tube = bpy.data.objects.new('tube', me_cube_004)
ob_trigger_housing = bpy.data.objects.new('Trigger_housing', me_cube_005)
ob_trigger_safety = bpy.data.objects.new('Trigger_safety', me_cube_006)
ob_cube = bpy.data.objects.new('Cube', me_cube_003)
ob_muzzle = bpy.data.objects.new('Muzzle', None)
ob_sight = bpy.data.objects.new('Sight', None)
ob_sightattachment = bpy.data.objects.new('SightAttachment', None)

# ---- transforms, parenting, visibility, modifiers, constraints
ob_body.location = (0.0, 0.0, 0.0)
ob_body.lock_rotations_4d = False
ob_body.empty_display_type = 'ARROWS'
ob_body.lineart.crease_threshold = 0.0
_m = ob_body.modifiers.new('Mirror', 'MIRROR')
_m.use_axis = (False, True, False)
ob_pic.location = (1.013, 1.0, 0.2977)
ob_pic.rotation_euler = (1.571, 0.0, 0.0)
ob_pic.empty_display_type = 'IMAGE'
ob_pic.empty_display_size = 5.0
ob_pic.use_empty_image_alpha = True
ob_pic.color = (1.0, 1.0, 1.0, 0.6109)
ob_barrel.location = (0.0, 0.0, 0.0)
ob_barrel.lock_rotations_4d = False
ob_barrel.empty_display_type = 'ARROWS'
ob_barrel.lineart.crease_threshold = 0.0
_m = ob_barrel.modifiers.new('Mirror', 'MIRROR')
_m.use_axis = (False, True, False)
_m.use_clip = True
_m = ob_barrel.modifiers.new('Smooth by Angle', 'NODES')
_m.node_group = ng_smooth_by_angle
_gi = [s.identifier for s in ng_smooth_by_angle.interface.items_tree if s.item_type == 'SOCKET' and s.in_out == 'INPUT']
_m[_gi[1]] = 1.396  # Angle
_m.use_pin_to_last = True
_m.show_group_selector = False
ob_stock.location = (0.0, 0.0, 0.0)
_m = ob_stock.modifiers.new('Mirror', 'MIRROR')
_m.use_axis = (False, True, False)
ob_tube.location = (0.0, 0.0, 0.0)
_m = ob_tube.modifiers.new('Mirror', 'MIRROR')
_m.use_axis = (False, True, False)
ob_trigger_housing.location = (0.0, 0.0, 0.0)
ob_trigger_housing.lock_rotations_4d = False
ob_trigger_housing.empty_display_type = 'ARROWS'
ob_trigger_housing.lineart.crease_threshold = 0.0
ob_trigger_safety.location = (0.0, 0.0, 0.0)
ob_cube.location = (1.437, -1.133e-08, 0.08429)
ob_cube.scale = (0.07362, 0.07362, 0.07362)
_m = ob_cube.modifiers.new('Subdivision', 'SUBSURF')
ob_muzzle.location = (2.238, -2.686e-08, 0.2)
ob_muzzle.empty_display_type = 'ARROWS'
ob_muzzle.empty_display_size = 0.1
ob_sight.location = (2.198, -2.686e-08, 0.2745)
ob_sight.empty_display_type = 'ARROWS'
ob_sight.empty_display_size = 0.1
ob_sightattachment.location = (0.3221, -2.686e-08, 0.2745)
ob_sightattachment.empty_display_type = 'ARROWS'
ob_sightattachment.empty_display_size = 0.1

# ---- collection membership
scene.collection.objects.link(ob_body)
scene.collection.objects.link(ob_pic)
scene.collection.objects.link(ob_barrel)
scene.collection.objects.link(ob_stock)
scene.collection.objects.link(ob_tube)
scene.collection.objects.link(ob_trigger_housing)
scene.collection.objects.link(ob_trigger_safety)
scene.collection.objects.link(ob_cube)
scene.collection.objects.link(ob_muzzle)
scene.collection.objects.link(ob_sight)
scene.collection.objects.link(ob_sightattachment)

# ---- scene / render settings (as saved in the file)
scene.frame_start = 1; scene.frame_end = 250; scene.frame_set(1)
scene.render.engine = 'BLENDER_EEVEE_NEXT'
scene.render.bake_bias = 0.0
scene.render.bake_samples = 0
scene.cycles.sampling_pattern = 'TABULATED_SOBOL'
scene.eevee.use_volume_custom_range = False
bpy.context.view_layer.update()

# ---- added for rendering (the .blend has no active camera and no usable light): camera, sun
cam_auto = bpy.data.cameras.new('AutoCamera')
cam_auto.lens = 50.0
cam_auto.sensor_width = 36.0
cam_auto.clip_end = 1000.0
ob_auto_camera = bpy.data.objects.new('AutoCamera', cam_auto)
scene.collection.objects.link(ob_auto_camera)
ob_auto_camera.location = (3.84259, -4.09871, 2.66244)
ob_auto_camera.rotation_euler = (1.09748, -7.21219e-08, 0.694738)
scene.camera = ob_auto_camera
light_auto_sun = bpy.data.lights.new('AutoSun', 'SUN')
light_auto_sun.energy = 3.0
light_auto_sun.angle = 0.0523599
ob_auto_sun = bpy.data.objects.new('AutoSun', light_auto_sun)
scene.collection.objects.link(ob_auto_sun)
ob_auto_sun.rotation_euler = (0.872665, 0.174533, 0.523599)
bpy.context.view_layer.update()
